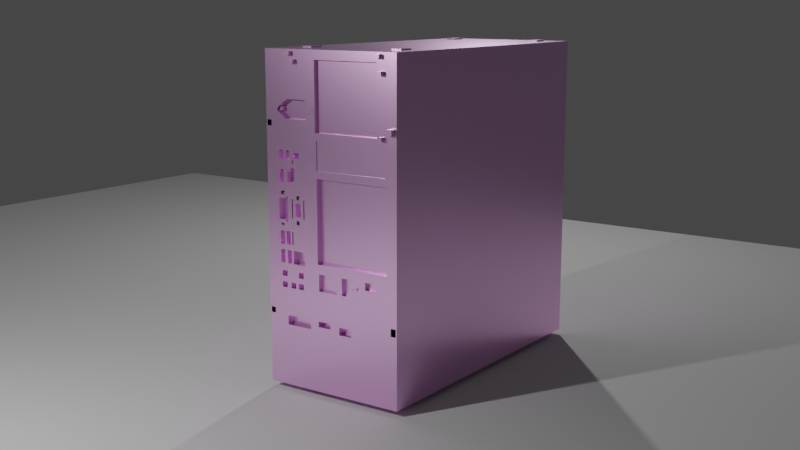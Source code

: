 # Source: PC.blend  (saved by Blender 2.93.21; exported with 4.5.12 LTS)
import bpy
from mathutils import Matrix  # noqa: F401  (used for matrix-valued properties, if any)

bpy.ops.wm.read_factory_settings(use_empty=True)
scene = bpy.context.scene
scene.name = 'Scene'

# ---- collections
col_collection = bpy.data.collections.new('Collection'); scene.collection.children.link(col_collection)

# ---- images (referenced by path relative to the original .blend; pixels are not part of the script)
import os
ASSET_DIR = os.environ.get("B2B_ASSET_DIR", "")  # directory of the original .blend (textures are referenced by path, not embedded)
HERE = os.path.dirname(os.path.abspath(__file__))  # packed textures are extracted next to this script under _unpacked/

def load_image(name, relpath, width, height, colorspace="sRGB"):
    """Load a texture the original file referenced (path relative to the .blend, or extracted next to this script)."""
    p = next((c for c in (os.path.join(HERE, relpath), os.path.join(ASSET_DIR, relpath)) if relpath and os.path.exists(c)), "")
    if p:
        img = bpy.data.images.load(p, check_existing=True)
        img.name = name
    else:  # same state as the original file: an image datablock whose file is absent (Cycles renders it pink)
        img = bpy.data.images.new(name, width, height)
        img.source = "FILE"
        img.filepath = "//" + (relpath or name)
    img.colorspace_settings.name = colorspace
    return img
img_png = load_image('Системник_.png', 'Системник_.png', 1024, 1024, 'sRGB')

# ---- materials (node trees are filled in below, after node groups)
mat_material_001 = bpy.data.materials.new('Material.001')
mat_material_001.use_transparent_shadow = False

# ---- material node trees
mat_material_001.use_nodes = True; mat_material_001.node_tree.nodes.clear()
_N = mat_material_001.node_tree.nodes; _L = mat_material_001.node_tree.links
n0 = _N.new('ShaderNodeBsdfPrincipled'); n0.name = 'Principled BSDF'; n0.location = (10, 300)
n0.distribution = 'GGX'
n0.subsurface_method = 'BURLEY'
n0.inputs[1].default_value = 0.4109
n0.inputs[2].default_value = 0.2927
n0.inputs[3].default_value = 0.0
n0.inputs[13].default_value = 0.52
n0.inputs[18].default_value = 0.001
n0.inputs[19].default_value = 0.02364
n0.inputs[20].default_value = 0.0
n0.inputs[27].default_value = (0.0, 0.0, 0.0, 1.0)
n0.inputs[28].default_value = 1.0
n1 = _N.new('ShaderNodeOutputMaterial'); n1.name = 'Material Output'; n1.location = (300, 300)
n2 = _N.new('ShaderNodeTexImage'); n2.name = 'Image Texture'; n2.location = (-311, 248)
n2.image = img_png
_L.new(n0.outputs[0], n1.inputs[0])
_L.new(n2.outputs[0], n0.inputs[0])
n1.is_active_output = True

# ---- world
world_world = bpy.data.worlds.new('World'); scene.world = world_world
world_world.use_nodes = True; world_world.node_tree.nodes.clear()
_N = world_world.node_tree.nodes; _L = world_world.node_tree.links
n0 = _N.new('ShaderNodeOutputWorld'); n0.name = 'World Output'; n0.location = (300, 300)
n1 = _N.new('ShaderNodeBackground'); n1.name = 'Background'; n1.location = (10, 300)
n1.inputs[0].default_value = (0.05088, 0.05088, 0.05088, 1.0)
_L.new(n1.outputs[0], n0.inputs[0])
n0.is_active_output = True
world_world.color = (0.05088, 0.05088, 0.05088)
world_world.use_sun_shadow = False
world_world.sun_shadow_jitter_overblur = 0.0

# ---- cameras
cam_camera = bpy.data.cameras.new('Camera')
cam_camera.clip_end = 100.0
cam_camera.ortho_scale = 7.314

# ---- lights
light_light = bpy.data.lights.new('Light', 'POINT')
light_light.transmission_factor = 0.0
light_light.energy = 1000.0
light_light.shadow_soft_size = 0.1
light_light.shadow_maximum_resolution = 0.006
light_light.use_absolute_resolution = True
light_light_001 = bpy.data.lights.new('Light.001', 'POINT')
light_light_001.transmission_factor = 0.0
light_light_001.energy = 1000.0
light_light_001.shadow_soft_size = 0.1
light_light_001.shadow_maximum_resolution = 0.006
light_light_001.use_absolute_resolution = True

# ---- meshes
me_cube = bpy.data.meshes.new('Cube')
me_cube.from_pydata([(-1.0, -1.0, -1.0), (-1.0, -1.0, 1.0), (-1.0, 1.0, -1.0), (-1.0, 1.0, 1.0), (1.0, -1.0, -1.0), (1.0, -1.0, 1.0), (1.0, 1.0, -1.0), (1.0, 1.0, 1.0), (1.0, -1.0, -0.09091), (1.0, -0.7357, 1.0), (-1.0, -0.1107, -1.0), (1.0, -0.4857, 0.3636), (1.0, -0.7357, 0.3636), (1.0, -0.7357, -0.3636), (1.0, -0.6107, -0.3636), (1.0, -0.4857, 0.1364), (1.0, 1.0, 0.5909), (1.0, -0.8018, 0.6364), (1.0, 0.7018, 1.0), (1.0, -0.2982, 0.6364), (1.0, -0.4857, 0.4091), (1.0, -0.7357, 0.2273), (1.0, -0.7357, -0.1364), (1.0, -0.6107, -0.1364), (1.0, -0.6732, -2.235e-08), (1.0, -0.6107, 0.1364), (1.0, 0.8232, 0.5455), (-1.0, -0.6107, 0.6818), (1.0, -0.8018, 0.3636), (1.0, -0.8018, -0.1364), (-1.0, -0.5482, 0.6818), (1.0, -0.2982, 0.6818), (1.0, -0.4232, 0.1364), (1.0, -1.0, 0.6591), (1.0, -0.2045, 0.2727), (1.0, -0.7357, -0.25), (1.0, 1.0, -0.5227), (1.0, -0.9009, -1.0), (1.0, -0.5795, 1.0), (1.0, -0.7357, 0.3864), (1.0, -0.7045, -0.3636), (1.0, -0.4545, -0.3636), (1.0, -0.7045, -2.235e-08), (1.0, -0.6107, 0.02273), (1.0, -0.5795, 0.3636), (-1.0, -0.6107, 0.6591), (-1.0, 1.0, -0.9318), (1.0, 0.8527, 0.2727), (-1.0, -0.7357, 0.7045), (1.0, -0.4857, 0.1591), (1.0, -0.7357, 0.1591), (1.0, -0.7357, -0.02273), (1.0, -0.7687, 0.6364), (1.0, -0.267, 0.6364), (-1.0, -0.7357, 0.7955), (1.0, -0.7357, 0.6136), (1.0, -0.642, -0.3636), (1.0, -0.517, -0.3636), (1.0, -0.642, 0.3636), (1.0, -0.3607, 0.6136), (1.0, -0.3607, 0.7045), (1.0, -0.8018, -0.25), (1.0, -0.8018, 0.25), (1.0, -0.8018, 0.6591), (-1.0, -0.5482, 0.6591), (-1.0, -0.392, 0.6818), (1.0, -0.6732, 0.7045), (1.0, 0.9705, 0.5909), (1.0, 0.8232, 0.5227), (1.0, -0.2045, 0.3182), (1.0, -0.6732, 0.2955), (1.0, -0.4545, 0.1364), (1.0, -0.517, 0.1364), (1.0, -0.5482, 0.1136), (1.0, -0.7045, 0.1364), (1.0, -0.6732, 0.1591), (1.0, 0.8527, -0.2273), (1.0, -0.2045, -0.2273), (1.0, 0.9411, -0.5682), (1.0, -0.01696, -0.5909), (1.0, 0.8232, 0.8864), (1.0, -0.7045, -0.1364), (1.0, -0.642, -0.1364), (1.0, -0.6732, 0.06818), (1.0, -0.4232, 0.02273), (1.0, -0.6732, 0.25), (1.0, -0.01696, -0.5682), (1.0, 0.9116, -0.5227), (1.0, -0.517, -0.2955), (1.0, 0.4205, -0.3409), (-1.0, 0.6705, 0.7045), (-1.0, -0.392, 0.6591), (1.0, -0.7687, 0.1591), (1.0, -0.7687, -0.02273), (1.0, -0.967, -0.5682), (1.0, -0.5795, 0.3409), (1.0, -0.7045, 0.1591), (1.0, 0.1705, -0.3864), (1.0, 0.9116, -0.5682), (1.0, -0.2045, -0.5682), (1.0, -0.3295, -0.5682), (1.0, -0.7045, -0.5682), (1.0, -0.7045, -0.2955), (1.0, -0.7045, 0.6136), (1.0, 0.779, 1.0), (1.0, -0.2201, 0.8182), (1.0, 0.2643, -0.625), (1.0, -1.0, -0.1705), (1.0, -0.4857, 0.375), (1.0, -0.4857, 0.01136), (1.0, -0.7357, -0.1705), (1.0, 0.2799, -0.3636), (1.0, -0.7201, 0.1818), (1.0, -0.5951, 0.3636), (1.0, 0.779, 0.5455), (-1.0, -1.0, 0.5795), (1.0, 0.8379, 1.0), (-1.0, -0.7357, 0.6932), (1.0, -0.4857, 0.1477), (1.0, 0.7643, 0.875), (1.0, -0.7357, 0.4205), (1.0, -0.6107, 0.05682), (1.0, -0.3607, 0.6023), (1.0, -0.3607, 0.6932), (1.0, -0.8679, 0.5114), (1.0, -0.7853, 0.1818), (1.0, -0.7853, -0.3636), (1.0, -0.7853, -0.4091), (1.0, -0.8018, -0.1705), (1.0, -0.8018, -0.2159), (1.0, -0.7853, 0.2273), (1.0, -0.8018, 0.375), (1.0, -0.8018, 0.4205), (1.0, -0.8018, 0.2841), (1.0, -0.7853, 0.6818), (1.0, -0.8018, 0.6477), (-1.0, -0.5638, 0.6818), (0.972, -0.2201, 0.5341), (0.9939, -0.2045, 0.3182), (1.0, 0.8969, 0.5909), (1.0, 0.8379, 0.3182), (1.0, -0.4076, 0.1364), (1.0, -0.5951, 0.1364), (1.0, -0.5326, 0.1364), (1.0, -0.5482, 0.1023), (1.0, -0.6732, 0.1477), (1.0, -0.5951, -0.1364), (1.0, 0.7018, -0.3068), (1.0, 0.8232, 0.875), (1.0, 0.8232, 0.9205), (1.0, -0.6732, 0.01136), (1.0, -0.6732, 0.05682), (1.0, -0.6732, 0.2386), (1.0, 0.8232, 0.5568), (1.0, -0.9835, 0.5909), (1.0, -0.9174, 0.5909), (1.0, -0.9339, 0.5568), (-1.0, 1.0, 0.6705), (1.0, 0.7643, 0.4886), (1.0, -0.7357, 0.3068), (1.0, -0.7357, -0.05682), (1.0, -1.0, -0.1477), (1.0, -0.5638, -0.3636), (1.0, -0.4388, -0.3636), (1.0, -0.3607, -0.3295), (1.0, -0.6107, -0.05682), (1.0, -0.6888, 0.3636), (0.9683, -0.2045, 0.2727), (-1.0, -0.6107, 0.6705), (1.0, -0.4857, -0.01136), (1.0, -0.7357, -0.01136), (1.0, 0.7643, 0.8977), (1.0, -0.7357, 0.625), (1.0, -0.7357, 0.2614), (1.0, 0.2487, -0.3636), (1.0, -0.6107, 0.07955), (1.0, -0.8018, -0.1477), (1.0, -0.8018, -0.05682), (1.0, -0.8183, 0.1364), (1.0, -0.7522, 0.6818), (1.0, -0.8018, 0.6705), (-1.0, -0.4701, 0.6818), (0.9683, -0.2045, -0.2273), (1.0, -0.3138, 0.6818), (1.0, -0.2982, 0.6705), (1.0, -0.6732, 0.7159), (1.0, 0.5768, 0.5341), (1.0, -0.2982, 0.625), (1.0, -0.5638, 0.4091), (1.0, -0.5638, 0.3182), (1.0, -0.6263, 0.3182), (1.0, -0.5482, 0.03409), (1.0, 0.1237, -0.2273), (1.0, 0.7018, -0.3295), (1.0, 0.7018, -0.2841), (1.0, 0.4362, -0.3182), (1.0, -0.5482, -0.3295), (1.0, 0.8232, 0.8977), (1.0, 0.7018, 0.9886), (1.0, -0.642, 0.4205), (1.0, -0.642, 0.375), (1.0, -0.6888, 0.3864), (0.9583, -0.3451, 0.625), (0.9583, -0.7853, -0.3295), (0.9583, -0.7853, -0.01136), (0.9583, -0.7853, 0.3068), (0.9583, -0.7853, 0.6705), (0.9583, -0.2826, 0.6705), (0.9583, -0.5951, -0.05682), (1.0, -0.4076, 0.02273), (1.0, -0.7045, 0.01136), (0.9583, -0.4701, 0.03409), (0.9583, -0.4076, -0.1705), (0.9583, -0.6263, -0.1705), (0.9583, -0.6888, -0.1705), (0.9583, -0.4388, -0.3295), (1.0, -0.392, -0.1705), (1.0, 0.3737, -0.3409), (1.0, 0.3112, -0.3409), (1.0, 0.108, -0.2841), (1.0, -0.4545, -0.3295), (1.0, -0.7045, -0.3295), (1.0, -0.642, 0.9659), (1.0, -0.642, 0.9886), (1.0, -0.5795, 0.9205), (1.0, -0.5795, 0.9432), (1.0, 0.7174, 0.9318), (1.0, -0.7045, -0.625), (1.0, -0.7045, -0.6023), (1.0, -0.3295, -0.625), (1.0, -0.3295, -0.5341), (1.0, -0.2045, -0.6023), (1.0, -0.01696, -0.6023), (1.0, 0.9853, -0.5682), (1.0, 0.9853, -0.5227), (1.0, -0.642, -0.3977), (1.0, -0.642, -0.375), (1.0, -0.517, -0.3977), (1.0, -0.517, -0.3295), (1.0, 0.09241, -0.3864), (1.0, 0.2487, -0.3864), (1.0, 0.1705, -0.3295), (1.0, 0.4049, -0.3409), (1.0, 0.4205, -0.3295), (1.0, -0.6263, -0.2045), (1.0, -0.6263, -0.25), (1.0, -0.6888, -0.25), (1.0, -0.5951, -0.25), (1.0, -0.4076, -0.25), (0.9583, 0.1237, -0.5795), (0.9583, 0.1237, -0.625), (0.9583, 0.3112, -0.625), (0.9583, -0.5951, -0.1705), (0.9583, -0.5326, 0.1477), (1.0, -0.642, -0.05682), (1.0, -0.7045, -0.05682), (1.0, -0.5951, -0.06818), (1.0, -0.5951, 0.02273), (1.0, -0.5795, 0.01136), (1.0, -0.5795, 0.03409), (0.9583, -0.5638, 0.375), (0.9583, -0.3763, 0.7159), (0.9583, -0.2826, 0.6477), (0.9583, -0.2513, 0.6477), (0.9583, -0.2513, 0.6705), (0.9583, -0.7522, 0.6932), (0.9583, -0.7522, 0.6477), (0.9583, -0.7522, 0.6705), (0.9583, -0.8183, 0.6477), (0.9583, -0.7853, 0.2841), (0.9583, -0.8183, 0.01136), (0.9583, -0.7853, -0.3977), (0.9583, -0.3138, 0.6932), (0.9583, -0.7201, 0.6932), (0.9583, -0.5638, 0.2386), (0.9583, -0.4388, -0.3977), (0.9583, -0.5638, -0.3977), (0.9583, 0.3112, -0.5795), (1.0, -0.5326, 0.1591), (1.0, -0.5326, 0.1136), (1.0, -0.4076, 0.1136), (1.0, -0.4701, 0.1136), (0.9583, -0.6888, 0.4205), (1.0, -0.2045, 0.1023), (0.9583, -0.7045, 0.6023), (0.9583, -0.4388, -0.2955), (0.9583, -0.7045, -0.3977), (0.9583, -0.7045, 0.1477), (0.9583, -0.7201, 0.1591), (0.9583, -0.5951, 0.3409), (0.9583, -0.3451, 0.6136), (0.9583, -0.7201, 0.7045), (0.9583, -0.7853, -0.2955), (0.9583, -0.7687, -0.01136), (0.9583, -0.7853, -0.02273), (0.9583, -0.7853, 0.25), (0.9583, -0.7687, 0.1705), (1.0, -0.6263, 0.2955), (1.0, -0.5795, 0.375), (1.0, -0.2045, 0.4886), (1.0, 0.9705, 0.5568), (1.0, -0.3763, 0.7045), (1.0, -0.267, 0.6477), (0.9939, 0.8379, 0.4886), (0.9939, 0.8379, 0.3182), (0.9683, 0.8527, 0.2727), (0.9683, 0.8527, -0.2273), (0.972, 0.7174, 0.5341), (-1.0, 0.1549, 0.7045), (-1.0, -0.4388, 0.6591), (-1.0, -0.4701, 0.6591), (-1.0, -0.392, 0.6477), (-1.0, -0.5638, 0.7045), (1.0, -0.7522, 0.7045), (1.0, -0.8183, 0.6591), (1.0, -0.8348, 0.6477), (1.0, -0.8844, 0.5227), (1.0, -0.7687, 0.625), (1.0, -0.7853, 0.1591), (1.0, -0.7853, 0.25), (1.0, -0.7853, -0.02273), (1.0, -0.7687, -0.01136), (1.0, -0.8183, -0.25), (1.0, -0.7853, -0.2955), (1.0, -0.7687, -0.3295), (1.0, -0.9174, -0.5682), (1.0, -0.9835, -0.5682), (1.0, -0.8348, 0.3523), (-1.0, 0.7487, 0.7045), (0.9939, -0.2045, 0.4886), (1.0, -0.7201, 0.7045), (1.0, 0.779, 0.5227), (1.0, -0.3451, 0.6136), (1.0, -0.5951, 0.3409), (0.9583, -0.7853, 0.1591), (0.9583, -0.7687, 0.625), (0.9583, -0.8183, 0.6591), (0.9583, -0.3295, 0.6705), (0.9583, -0.3295, 0.6477), (0.9583, -0.267, 0.6477), (0.9583, -0.3763, 0.7045), (1.0, -0.5638, 0.1591), (1.0, -0.7201, 0.1591), (1.0, -0.7045, 0.1477), (0.9583, -0.6263, 0.2955), (0.9583, -0.4701, 0.1136), (0.9583, -0.5326, 0.1591), (0.9583, -0.5951, 0.02273), (0.9583, -0.7045, -0.05682), (0.9583, -0.642, -0.05682), (0.9583, -0.4076, -0.25), (0.9583, -0.5951, -0.25), (0.9583, -0.6888, -0.25), (0.9583, -0.6263, -0.25), (0.9583, -0.517, -0.3295), (0.9583, -0.517, -0.3977), (0.9583, -0.642, -0.3977), (1.0, -0.5951, -0.2045), (1.0, 0.1705, -0.2841), (1.0, -0.1888, -0.3864), (1.0, -0.7045, -0.3977), (1.0, 0.2955, -0.5795), (1.0, -0.2045, -0.5568), (1.0, -0.5795, 0.9659), (1.0, -0.5795, 0.9886), (1.0, 0.7938, 0.9659), (1.0, 0.7938, 0.9886), (1.0, -0.4388, -0.2955), (0.9583, -0.01696, -0.6023), (0.9583, -0.2045, -0.6023), (0.9583, -0.3295, -0.625), (0.9583, -0.7045, -0.625), (0.9583, -0.7045, -0.3295), (1.0, -0.7045, 0.6023), (-1.0, 0.7487, 0.7955), (1.0, -0.9835, -0.2955), (1.0, -0.6888, 0.4205), (0.9583, -0.7045, 0.01136), (0.9583, -0.4076, 0.02273), (0.9583, -0.642, 0.4205), (1.0, 0.5299, -0.3068), (1.0, -0.1888, -0.2841), (1.0, -0.5638, 0.9886), (1.0, -0.5638, 0.9659), (1.0, 0.3112, -0.5795), (1.0, -0.5638, -0.3977), (1.0, -0.4388, -0.3977), (1.0, 0.4362, -0.2841), (0.9583, -0.5482, 0.03409), (0.9583, -0.6263, 0.3182), (0.9583, -0.5638, 0.3182), (0.9583, -0.5638, 0.4091), (0.9583, -0.2982, 0.625), (0.9583, -0.6732, 0.7159), (0.9583, -0.2982, 0.6705), (0.9583, -0.3138, 0.6818), (0.9583, -0.7522, 0.6818), (0.9583, -0.8183, 0.1364), (0.9583, -0.8018, -0.05682), (1.0, -0.6888, 0.1477), (1.0, -0.5638, 0.2386), (0.9583, -0.7357, 0.625), (1.0, -0.7201, 0.6932), (1.0, -0.3138, 0.6932), (1.0, -0.9835, -0.5795), (1.0, -0.8513, -0.5795), (1.0, -0.7853, -0.3977), (1.0, -0.8183, 0.01136), (1.0, -0.7522, 0.01136), (1.0, -0.7522, -0.01136), (1.0, -0.7853, -0.03409), (1.0, -0.7853, 0.2841), (1.0, -0.8183, 0.6477), (1.0, -0.7522, 0.6932), (1.0, -0.8844, 0.6477), (0.972, -0.2201, 0.9432), (1.0, -0.2513, 0.6705), (1.0, -0.2513, 0.6477), (1.0, -0.3763, 0.7159), (1.0, 0.8969, 0.5568), (1.0, -0.5638, 0.375), (0.9583, -0.7357, 0.1705), (0.9583, -0.6888, 0.3636), (0.9583, -0.6107, -0.05682), (0.9583, -0.4388, -0.3636), (0.9583, -0.5638, -0.3636), (0.9583, -0.7357, -0.05682), (0.9583, -0.7357, 0.3068), (0.9583, -0.6732, 0.2386), (0.9583, -0.5951, -0.1364), (0.9583, -0.6732, 0.1477), (0.9583, -0.5951, 0.1364), (0.9583, -0.4076, 0.1364), (1.0, -0.5326, 0.1477), (0.9583, -0.8018, 0.6477), (0.9583, -0.7853, 0.6818), (0.9583, -0.8018, 0.2841), (0.9583, -0.8018, 0.4205), (0.9583, -0.7853, 0.2273), (0.9583, -0.8018, -0.1705), (0.9583, -0.7853, -0.3636), (0.9583, -0.7853, 0.1818), (0.9583, -0.3607, 0.6932), (0.9583, -0.3607, 0.6023), (0.9583, -0.7357, 0.4205), (0.9583, -0.4857, 0.1477), (0.9583, -0.5951, 0.3636), (0.9583, -0.7201, 0.1818), (0.9583, -0.7357, -0.1705), (0.9583, -0.4857, 0.375), (1.0, -0.5326, 0.01136), (1.0, -0.5326, -0.03409), (0.9583, -0.7045, 0.6136), (0.9583, -0.7045, -0.2955), (0.9583, -0.7045, -0.5682), (0.9583, -0.3295, -0.5682), (0.9583, -0.2045, -0.5682), (0.9583, -0.5795, 0.3409), (0.9583, -0.7687, -0.02273), (0.9583, -0.7687, 0.1591), (1.0, -0.5951, -0.1705), (1.0, 0.4362, -0.3295), (1.0, -0.001339, -0.4205), (1.0, 0.8674, -0.5795), (1.0, 0.3112, -0.625), (1.0, 0.1237, -0.625), (1.0, 0.1237, -0.5795), (1.0, 0.7174, 0.9659), (1.0, -0.5638, 0.9205), (1.0, -0.5013, 0.9432), (1.0, -0.5013, 0.9205), (1.0, -0.4388, -0.3295), (1.0, -0.4388, -0.3523), (1.0, 0.3112, -0.3523), (1.0, 0.2799, -0.3523), (1.0, 0.3737, -0.3295), (1.0, -0.6888, -0.1705), (1.0, -0.6263, -0.1705), (1.0, -0.4388, -0.1705), (1.0, -0.4076, -0.1705), (0.9583, -0.517, -0.2955), (0.9583, -0.01696, -0.5682), (0.9583, -0.4232, 0.02273), (0.9583, -0.642, -0.1364), (0.9583, -0.7045, -0.1364), (1.0, -0.7201, 0.1932), (1.0, -0.6576, 0.2386), (0.9583, -0.7045, 0.1364), (0.9583, -0.5482, 0.1136), (0.9583, -0.6732, 0.2955), (0.9583, -0.6732, 0.7045), (0.9583, -0.8018, 0.6591), (0.9583, -0.8018, 0.25), (1.0, -0.9504, 0.5568), (1.0, -0.9835, 0.5568), (1.0, -0.9174, 0.5568), (1.0, -0.9835, -0.5341), (1.0, -0.9174, -0.5341), (0.9583, -0.8018, -0.25), (0.9583, -0.3607, 0.7045), (0.9583, -0.3607, 0.6136), (0.9583, -0.642, 0.3636), (0.9583, -0.517, -0.3636), (1.0, -0.4701, 0.03409), (0.9583, -0.642, -0.3636), (0.9583, -0.7357, 0.6136), (0.9583, -0.267, 0.6364), (1.0, 0.5299, -0.3295), (1.0, 0.09241, -0.2841), (1.0, -0.7201, -0.3295), (1.0, -0.2201, 0.9432), (1.0, 0.7174, 0.9886), (1.0, 0.7174, 0.9432), (1.0, 0.09241, -0.375), (1.0, 0.4049, -0.3295), (0.9583, -0.7687, 0.6364), (0.9583, -0.7357, 0.1591), (0.9583, -0.4857, 0.1591), (1.0, -0.5326, -0.01136), (1.0, -0.5951, -0.05682), (1.0, -0.5326, 0.03409), (0.9583, -0.5795, 0.3636), (0.9583, -0.6107, 0.02273), (0.9583, -0.7045, -2.235e-08), (0.9583, -0.7045, -0.3636), (0.9583, -0.7357, -0.25), (0.9583, -0.4232, 0.1364), (0.9583, -0.2982, 0.6818), (0.9583, -0.8018, -0.1364), (0.9583, -0.8018, 0.3636), (0.9583, -0.6107, 0.1364), (0.9583, -0.6732, -2.235e-08), (0.9583, -0.6107, -0.1364), (1.0, -0.7201, 0.3068), (1.0, 0.5924, 0.4886), (1.0, 0.7174, 0.5341), (1.0, 0.8379, 0.4886), (1.0, 0.8969, 0.5795), (1.0, -0.2826, 0.6705), (0.972, 0.7174, 0.9432), (1.0, -0.7853, 0.6705), (1.0, -0.7853, 0.3068), (1.0, -0.7853, -0.01136), (1.0, -0.7853, -0.3295), (1.0, 0.779, 0.5341), (1.0, -0.2201, 0.5341), (1.0, -0.3451, 0.625), (1.0, -0.5951, 0.3523), (0.9583, -0.7357, -0.1364), (0.9583, -0.7357, 0.2273), (0.9583, -0.4857, 0.4091), (0.9583, -0.2982, 0.6364), (0.9583, -0.8018, 0.6364), (1.0, -0.5951, -0.1023), (1.0, 0.779, 0.9886), (1.0, 0.5299, -0.2841), (0.9583, -0.7357, 0.3636), (0.9403, -0.2201, 0.9432), (0.9403, 0.7174, 0.9432), (0.9403, 0.7174, 0.5341), (0.9403, -0.2201, 0.5341), (0.9353, -0.2045, 0.2727), (0.9353, 0.8527, 0.2727), (0.9353, 0.8527, -0.2273), (0.9353, -0.2045, -0.2273), (0.9735, 0.4205, -0.3409), (0.9735, 0.1705, -0.3864), (0.9735, 0.2799, -0.3636), (0.9735, 0.2487, -0.3636), (0.9735, 0.7018, -0.3295), (0.9735, 0.7018, -0.2841), (0.9735, 0.3737, -0.3409), (0.9735, 0.3112, -0.3409), (0.9735, 0.09241, -0.3864), (0.9735, 0.2487, -0.3864), (0.9735, 0.4049, -0.3409), (0.9735, 0.4205, -0.3295), (0.9735, 0.1705, -0.2841), (0.9735, -0.1888, -0.3864), (0.9735, -0.1888, -0.2841), (0.9735, 0.4362, -0.2841), (0.9735, 0.4362, -0.3295), (0.9735, 0.3112, -0.3523), (0.9735, 0.2799, -0.3523), (0.9735, 0.3737, -0.3295), (0.9735, 0.5299, -0.3295), (0.9735, 0.09241, -0.2841), (0.9735, 0.4049, -0.3295), (0.9735, 0.5299, -0.2841), (1.03, 0.8232, 0.5456), (1.03, 0.9705, 0.591), (1.03, 0.8232, 0.5229), (1.03, 0.779, 0.5456), (1.03, 0.7643, 0.8751), (1.03, 0.8969, 0.591), (1.03, 0.8232, 0.8751), (1.03, 0.7643, 0.8979), (1.03, 0.8232, 0.8979), (0.9882, -0.7853, 0.6706), (0.9882, -0.2826, 0.6706), (0.9882, -0.5326, -0.01123), (1.03, -0.642, 0.966), (1.03, -0.642, 0.9888), (1.03, -0.5795, 0.9206), (1.03, -0.5795, 0.9433), (0.9882, -0.5326, 0.0115), (0.9882, -0.5326, 0.1479), (0.9882, -0.2826, 0.6479), (0.9882, -0.7522, 0.6479), (0.9882, -0.7522, 0.6706), (0.9882, -0.7687, -0.01123), (0.9882, -0.7687, 0.1706), (1.03, 0.9705, 0.557), (1.03, 0.779, 0.5229), (0.9882, -0.3295, 0.6706), (0.9882, -0.3295, 0.6479), (1.03, 0.7938, 0.966), (1.03, 0.7938, 0.9888), (1.03, -0.5638, 0.9888), (1.03, -0.5638, 0.966), (0.9882, -0.2982, 0.6706), (0.9882, -0.8018, 0.6706), (0.9882, -0.7357, -0.01123), (0.9882, -0.4857, -0.01123), (1.03, 0.8969, 0.557), (0.9882, -0.7357, 0.1706), (0.9882, -0.5326, 0.1365), (0.9882, -0.8018, 0.6479), (0.9882, -0.4857, 0.1479), (0.9882, -0.4857, 0.0115), (0.9882, -0.7687, -0.02259), (0.9882, -0.7687, 0.1592), (1.03, 0.7174, 0.966), (1.03, -0.5013, 0.9433), (1.03, -0.5013, 0.9206), (0.9882, -0.8018, 0.6592), (1.03, 0.7174, 0.9888), (0.9882, -0.7357, -0.02259), (0.9882, -0.7357, 0.1592), (0.9882, -0.4857, 0.1365), (0.9808, -0.2045, 0.3182), (0.9808, 0.8379, 0.3182), (0.9808, -0.2045, 0.4886), (0.9808, 0.8379, 0.4886), (-0.9822, 0.4518, 0.7273), (-0.9822, 0.4518, 0.7727), (-0.9822, 0.358, 0.7273), (-0.9822, -0.7357, 0.7045), (-0.9822, -0.7357, 0.7955), (-0.9822, 0.358, 0.7727), (-0.9822, 0.6237, 0.7273), (-0.9822, 0.3112, 0.7727), (-0.9822, 0.6237, 0.7727), (-0.9822, 0.6862, 0.7727), (-0.9822, 0.6549, 0.7273), (-0.9822, -0.6576, 0.7727), (-0.9822, 0.4518, 0.7159), (-0.9822, 0.5924, 0.7727), (-0.9822, 0.6549, 0.7727), (-0.9822, 0.4049, 0.7727), (-0.9822, 0.4518, 0.7614), (-0.9822, 0.6549, 0.7955), (-0.9822, 0.5612, 0.7045), (-0.9822, 0.5612, 0.7955), (-0.9822, 0.5299, 0.7955), (-0.9822, 0.5455, 0.7386), (-0.9822, 0.5455, 0.7614), (-0.9822, 0.4362, 0.7045), (-0.9822, 0.358, 0.7614), (-0.9822, 0.1549, 0.7045), (-0.9822, 0.3737, 0.7045), (-0.9822, 0.358, 0.7159), (-0.9822, 0.6237, 0.7045), (-0.9822, 0.7487, 0.7045), (-0.9822, 0.7487, 0.7955), (-0.9822, 0.6237, 0.7841), (-0.9822, -0.6576, 0.7386), (-0.9822, 0.3424, 0.7614), (-0.9822, 0.3424, 0.7386), (-0.9822, 0.3112, 0.7386), (-0.9822, 0.5924, 0.7386), (-0.9822, 0.6237, 0.7386), (-0.9822, 0.5612, 0.7386), (-0.9822, 0.6549, 0.7386), (-0.9822, 0.6862, 0.7386), (-0.9822, 0.6549, 0.7841), (-0.9822, 0.4987, 0.7386), (-0.9822, 0.1549, 0.7386), (-0.9822, 0.4987, 0.7614), (-0.9822, 0.5612, 0.7614), (-0.9822, 0.4362, 0.7159), (-0.9822, 0.3737, 0.7159), (-1.002, 0.6237, 0.7273), (-1.002, 0.3112, 0.7727), (-1.002, 0.6237, 0.7727), (-1.002, 0.6862, 0.7727), (-1.002, 0.6549, 0.7273), (-1.002, -0.6576, 0.7727), (-1.002, 0.5924, 0.7727), (-1.002, 0.6549, 0.7727), (-1.002, 0.5455, 0.7386), (-1.002, 0.5455, 0.7614), (-1.002, 0.6237, 0.7841), (-1.002, -0.6576, 0.7386), (-1.002, 0.3112, 0.7386), (-1.002, 0.5924, 0.7386), (-1.002, 0.6237, 0.7386), (-1.002, 0.6549, 0.7386), (-1.002, 0.6862, 0.7386), (-1.002, 0.6549, 0.7841), (-1.002, 0.4987, 0.7386), (-1.002, 0.4987, 0.7614), (-0.9706, 0.4518, 0.7273), (-0.9706, 0.4518, 0.7727), (-0.9706, 0.358, 0.7273), (-0.9706, 0.358, 0.7727), (-0.9706, 0.4518, 0.7159), (-0.9706, 0.4518, 0.7614), (-0.9706, 0.358, 0.7614), (-0.9706, 0.358, 0.7159), (-0.9911, -0.6107, 0.6818), (-0.9911, -0.5482, 0.6818), (-0.9911, -0.6107, 0.6591), (-0.9911, -0.5482, 0.6591), (-0.9911, -0.392, 0.6818), (-0.9911, -0.392, 0.6591), (-0.9911, -0.4701, 0.6818), (-0.9911, -0.4701, 0.6591), (-0.8506, 0.6412, 1.0), (-0.8506, 0.6412, 1.01), (-0.8506, 0.7799, 1.0), (-0.8506, 0.7799, 1.01), (-0.7517, 0.6412, 1.0), (-0.7517, 0.6412, 1.01), (-0.7517, 0.7799, 1.0), (-0.7517, 0.7799, 1.01), (-0.8506, -0.7256, 1.0), (-0.8506, -0.7256, 1.01), (-0.8506, -0.5869, 1.0), (-0.8506, -0.5869, 1.01), (-0.7517, -0.7256, 1.0), (-0.7517, -0.7256, 1.01), (-0.7517, -0.5869, 1.0), (-0.7517, -0.5869, 1.01), (0.7237, 0.6567, 1.0), (0.7237, 0.6567, 1.01), (0.7237, 0.7954, 1.0), (0.7237, 0.7954, 1.01), (0.8226, 0.6567, 1.0), (0.8226, 0.6567, 1.01), (0.8226, 0.7954, 1.0), (0.8226, 0.7954, 1.01), (0.7237, -0.7101, 1.0), (0.7237, -0.7101, 1.01), (0.7237, -0.5714, 1.0), (0.7237, -0.5714, 1.01), (0.8226, -0.7101, 1.0), (0.8226, -0.7101, 1.01), (0.8226, -0.5714, 1.0), (0.8226, -0.5714, 1.01), (0.8, -1.0, 1.0), (0.6, -1.0, 1.0), (0.4, -1.0, 1.0), (0.2, -1.0, 1.0), (0.0, -1.0, 1.0), (-0.2, -1.0, 1.0), (-0.4, -1.0, 1.0), (-0.6, -1.0, 1.0), (-0.8, -1.0, 1.0)], [(293, 610)], [(46, 308, 90, 157), (485, 112, 342, 96, 343, 399), (655, 651, 693, 697), (58, 501, 422, 166), (197, 171, 596, 597), (386, 275, 355, 237), (342, 112, 447, 288), (225, 604, 633, 469), (354, 215, 285, 480), (123, 442, 272, 403), (457, 521, 446, 289), (26, 114, 592, 589), (229, 370, 371, 227), (426, 398, 528, 548), (160, 177, 398, 426), (168, 117, 48, 312, 136, 27), (645, 713, 715, 649, 659), (570, 588, 585, 569), (0, 115, 309, 91, 311, 10), (299, 642, 643, 536, 158, 534), (402, 413, 265, 273), (564, 563, 306, 182), (447, 441, 334, 459, 296, 421, 516, 288), (102, 453, 372, 221), (374, 674, 661, 663, 664, 648, 54), (449, 550, 391, 260), (394, 337, 614, 620), (546, 187, 392, 202), (41, 57, 502, 424, 163), (573, 586, 579, 578), (544, 331, 613, 592, 114), (37, 6, 36, 234, 233, 78, 463, 147, 193, 507, 380, 195, 461, 243, 89, 242, 514, 475, 217, 218, 473, 474, 111, 174, 240, 97, 241, 513, 239, 359, 381, 508, 219, 192, 77, 283, 280, 209, 84, 32, 71, 11, 108, 420, 298, 44, 95, 333, 547, 200, 58, 166, 201, 39, 12, 28, 131, 327, 533, 159, 173, 85, 70, 297, 190, 189, 400, 486, 75, 145, 83, 175, 25, 142, 257, 43, 121, 151, 150, 258, 259, 191, 144, 341, 278, 49, 118, 15, 72, 279, 281, 503, 520, 450, 109, 169, 518, 451, 256, 553, 478, 479, 216, 164, 472, 163, 386, 237, 57, 41, 220, 238, 196, 14, 162, 385, 235, 236, 509, 324, 13, 40, 360, 406, 127, 405, 94, 326, 404, 228, 101, 100, 230, 362, 99, 86, 79, 462, 361, 384, 464, 106), (266, 608, 627, 434), (245, 244, 477, 213, 353), (223, 222, 601, 602), (710, 711, 701, 700), (226, 535, 186, 534, 158, 544, 114, 26, 153, 537, 139, 67, 16, 7, 116, 80, 148, 119, 171, 197, 149), (147, 194, 570, 569, 193), (445, 253, 606, 628), (193, 569, 585, 507), (365, 366, 617, 616), (79, 86, 481, 368, 232), (168, 27, 720, 722, 45), (68, 591, 613, 331), (159, 541, 205, 427), (622, 610, 630, 637), (262, 207, 599, 607), (19, 53, 506, 551), (454, 371, 370, 455), (539, 415, 137, 307), (517, 346, 253, 445), (42, 24, 531, 523), (416, 264, 263, 417), (318, 334, 441, 125), (473, 582, 583, 474), (491, 434, 627, 635), (225, 224, 603, 604), (659, 664, 663, 689, 666, 688, 686, 665, 682, 662, 667, 690, 656, 644, 646, 671, 691, 670, 669, 687, 679, 678, 677, 668, 660, 645), (714, 712, 716, 719), (658, 653, 695, 699), (597, 596, 593, 595), (100, 455, 370, 229), (725, 727, 726, 724), (646, 644, 712, 714), (628, 606, 626, 639), (663, 661, 685, 675, 652, 657, 680, 681, 650, 672, 662, 682, 665, 666, 689), (665, 686, 710, 700), (128, 439, 448, 110), (537, 419, 624, 594, 139), (479, 212, 350, 248), (132, 437, 444, 120), (418, 185, 393, 261), (668, 718, 717, 660), (48, 647, 669, 670, 667, 662, 672, 673, 328, 90, 308, 312), (698, 694, 702, 709, 699, 695, 708, 707, 696, 692, 706, 705), (171, 119, 593, 596), (617, 636, 632, 616), (604, 603, 634, 633), (201, 166, 422, 282, 376), (666, 701, 711, 688), (715, 713, 717, 718), (475, 514, 587, 584), (385, 162, 425, 276), (135, 17, 552, 434), (52, 317, 335, 515), (257, 142, 431, 347), (311, 91, 65, 181, 310, 309, 115, 1, 3, 157, 90, 328, 374, 54, 48, 117, 168, 45, 64, 30, 136, 312, 308, 46, 2, 10), (46, 157, 3, 7, 16, 36, 6, 2), (690, 667, 670, 691), (179, 134, 435, 396), (297, 70, 489, 344), (278, 433, 253, 346), (466, 465, 250, 249), (123, 60, 499, 442), (301, 418, 261, 340), (49, 278, 346, 517), (210, 42, 523, 377), (255, 348, 349, 254), (44, 113, 446, 521), (188, 420, 260, 391), (102, 323, 292, 453), (122, 59, 500, 443), (66, 330, 291, 490), (184, 31, 527, 394), (40, 524, 286, 360), (31, 183, 395, 527), (84, 209, 378, 482), (9, 5, 33, 414, 316, 156, 493, 124, 315, 412, 314, 63, 180, 540, 134, 179, 413, 313), (281, 279, 73, 488, 345), (63, 314, 336, 491), (64, 45, 722, 723), (510, 557, 558, 512), (333, 95, 457, 289), (367, 88, 480, 285), (178, 407, 270, 397), (185, 66, 490, 393), (60, 301, 340, 499), (416, 538, 207, 264), (302, 417, 263, 339), (332, 546, 202, 290), (53, 302, 339, 506), (686, 688, 711, 710), (419, 300, 612, 624), (255, 81, 484, 348), (82, 254, 349, 483), (43, 257, 347, 522), (279, 72, 143, 433, 278, 341, 144, 73), (172, 55, 505, 401), (23, 532, 423, 165), (25, 175, 121, 43, 522, 530), (458, 293, 204, 294), (431, 530, 522, 347), (213, 214, 352, 353), (142, 25, 530, 431), (477, 476, 214, 213), (20, 188, 391, 550), (62, 319, 295, 492), (118, 49, 517, 445), (144, 191, 388, 488, 73), (424, 502, 355, 275), (141, 32, 526, 432), (380, 507, 585, 588, 555), (103, 373, 284, 452), (554, 511, 636, 617, 366), (280, 141, 432, 378, 209), (360, 286, 271, 406), (145, 430, 531, 24, 150, 151, 83), (177, 29, 528, 398), (406, 271, 440, 126), (320, 93, 458, 294), (460, 252, 212, 479, 478), (134, 540, 206, 435), (413, 179, 396, 265), (132, 131, 28, 529, 437), (59, 332, 290, 500), (428, 274, 390, 389, 344, 489), (33, 8, 410, 320, 542, 321, 409, 408, 407, 178, 74, 343, 96, 342, 50, 92, 318, 125, 112, 485, 399, 145, 75, 486, 152, 85, 173, 21, 130, 319, 62, 133, 411, 541, 159, 533, 327, 131, 132, 120, 39, 201, 376, 199, 200, 547, 113, 44, 298, 420, 188, 20, 108, 11, 71, 32, 141, 280, 283, 34, 47, 76, 192, 219, 508, 513, 241, 358, 387, 195, 380, 555, 194, 147, 463, 78, 98, 87, 234, 36, 16, 67, 300, 419, 537, 153, 26, 68, 331, 544, 158, 536, 140, 69, 299, 534, 186, 545, 105, 468, 224, 225, 363, 222, 223, 364, 38, 9, 313, 413, 402, 330, 66, 185, 418, 301, 60, 123, 403, 183, 31, 184, 538, 416, 417, 302, 53, 19, 187, 546, 332, 59, 122, 373, 103, 55, 172, 317, 52, 17, 135, 412, 315, 124, 493, 494, 154, 155, 495, 156, 316, 414), (28, 12, 556, 529), (122, 443, 284, 373), (557, 560, 137, 415), (421, 296, 611, 625), (2, 6, 37, 4, 0, 10), (81, 82, 483, 484), (39, 120, 444, 556, 12), (7, 3, 1, 768, 767, 766, 765, 764, 763, 762, 761, 760, 5, 9, 38, 18, 104, 116), (266, 267, 609, 608), (18, 38, 364, 382, 383, 363, 225, 469, 470, 468, 105, 510, 512, 226, 149, 197, 80, 116, 104, 554, 366, 365, 467, 511, 198), (382, 618, 619, 383), (467, 632, 636, 511), (127, 406, 126, 13, 324, 543, 323, 375, 322, 61, 129, 107, 4, 37, 106, 465, 466, 361, 462, 79, 232, 231, 99, 362, 230, 100, 229, 227, 228, 404, 326, 496, 497, 325, 94, 405), (20, 550, 449, 108), (136, 30, 721, 720, 27), (297, 344, 389, 190), (106, 464, 251, 250, 465), (130, 21, 549, 438), (162, 14, 56, 504, 425), (130, 438, 295, 319), (350, 212, 252, 351), (194, 555, 588, 570), (399, 343, 287, 430, 145), (245, 247, 357, 244), (248, 350, 351, 247), (323, 543, 203, 292), (613, 591, 589, 592), (35, 110, 448, 525), (470, 469, 633, 634), (88, 238, 354, 480), (471, 367, 285, 215), (148, 80, 197, 597, 595), (240, 174, 568, 574), (317, 172, 401, 335), (178, 397, 487, 74), (560, 559, 307, 137), (67, 590, 612, 300), (359, 239, 573, 578), (217, 475, 584, 571), (508, 381, 579, 586), (89, 243, 576, 565), (111, 474, 583, 567), (461, 195, 387, 580, 581), (387, 358, 577, 580), (514, 242, 575, 587), (473, 218, 572, 582), (243, 461, 581, 576), (174, 111, 567, 568), (242, 89, 565, 575), (376, 282, 379, 199), (349, 348, 484, 483), (487, 397, 270, 377, 523, 531, 430, 287), (277, 249, 250, 251), (481, 456, 369, 368), (139, 594, 590, 67), (488, 388, 211, 345), (146, 553, 256, 519, 208, 429), (175, 83, 151, 121), (266, 434, 552, 515, 335, 401, 505, 452, 284, 443, 500, 290, 202, 392, 551, 506, 339, 263, 264, 207, 262, 338, 337, 394, 527, 395, 272, 442, 499, 340, 261, 393, 490, 291, 273, 265, 396, 435, 206, 267), (434, 491, 336, 268), (529, 556, 444, 437), (295, 438, 549, 427, 205, 269, 436, 492), (40, 13, 126, 440, 524), (641, 643, 303, 304), (448, 439, 498, 525), (292, 203, 372, 453), (361, 466, 249, 277, 384), (411, 133, 436, 269), (183, 403, 272, 395), (675, 685, 709, 702), (425, 504, 356, 276), (64, 723, 721, 30), (128, 129, 61, 498, 439), (328, 673, 674, 374), (314, 412, 268, 336), (69, 640, 642, 299), (412, 135, 434, 268), (343, 74, 487, 287), (408, 210, 377, 270, 407), (282, 422, 501, 379), (245, 353, 352, 246), (440, 271, 286, 524), (68, 26, 589, 591), (97, 240, 574, 566), (50, 342, 288, 516), (29, 22, 548, 528), (65, 91, 725, 724), (224, 468, 470, 634, 603), (55, 103, 452, 505), (384, 277, 251, 464), (133, 62, 492, 436), (125, 441, 447, 112), (318, 92, 459, 334), (23, 146, 429, 532), (57, 237, 355, 502), (206, 598, 609, 267), (381, 359, 578, 579), (324, 509, 221, 372, 203, 543), (101, 228, 227, 371, 454), (223, 602, 618, 382, 364), (232, 368, 369, 231), (148, 595, 593, 119), (191, 520, 503, 211, 388), (236, 235, 356, 504, 56), (208, 423, 532, 429), (432, 526, 482, 378), (105, 545, 560, 557, 510), (76, 47, 562, 563), (476, 246, 352, 214), (303, 329, 138, 304), (536, 643, 641, 140), (34, 561, 562, 47), (61, 35, 525, 498), (85, 152, 428, 489, 70), (17, 52, 515, 552), (519, 165, 423, 208), (163, 424, 275, 386), (226, 512, 558, 559, 535), (222, 363, 383, 619, 601), (48, 54, 648, 647), (65, 724, 726, 181), (309, 310, 727, 725, 91), (400, 189, 390, 274), (400, 274, 428, 152, 486), (22, 160, 426, 548), (99, 231, 369, 456), (187, 19, 551, 392), (542, 320, 294, 204), (666, 665, 700, 701), (321, 542, 204, 293), (643, 642, 329, 303), (357, 247, 351, 252, 460), (86, 99, 456, 481), (140, 641, 640, 69), (101, 454, 455, 100), (503, 281, 345, 211), (330, 402, 273, 291), (218, 217, 571, 572), (239, 513, 508, 586, 573), (235, 385, 276, 356), (173, 159, 427, 549, 21), (76, 563, 564, 77, 192), (411, 269, 205, 541), (238, 220, 471, 215, 354), (262, 607, 615, 338), (95, 44, 521, 457), (104, 18, 198, 511, 554), (0, 4, 107, 161, 8, 33, 5, 760, 761, 762, 763, 764, 765, 766, 767, 768, 1, 115), (547, 333, 289, 446, 113), (365, 616, 632, 467), (241, 97, 566, 577, 358), (535, 559, 560, 545, 186), (189, 190, 389, 390), (84, 482, 526, 32), (200, 199, 379, 501, 58), (108, 449, 260, 420), (337, 338, 615, 614), (161, 176, 29, 177, 160, 255, 254, 165, 519, 256, 451, 518, 450, 520, 191, 259, 258, 150, 24, 42, 210, 408, 409, 170, 51, 93, 320, 410, 8), (375, 323, 102, 221, 509, 236, 56, 14, 196, 238, 88, 367, 471, 220, 41, 163, 472, 164, 216, 479, 248, 247, 245, 246, 476, 477, 244, 357, 460, 478, 553, 146, 23, 165, 254, 82, 81, 255, 160, 22, 29, 176, 161, 107, 129, 128, 110, 35, 61, 322), (562, 561, 167, 305), (167, 182, 306, 305), (561, 564, 182, 167), (642, 640, 138, 329), (34, 283, 77, 564, 561), (559, 558, 539, 307), (620, 614, 615, 607, 599), (648, 664, 659, 649, 668, 677, 678, 679, 651, 655, 676, 687, 669, 647), (676, 703, 704, 679, 687), (640, 641, 304, 138), (563, 562, 305, 306), (580, 577, 566, 574, 568, 567, 583, 582, 572, 571, 584, 587, 575, 565, 576, 581), (602, 601, 619, 618), (590, 594, 624, 612), (608, 609, 598, 621, 635, 627), (629, 605, 600, 623), (625, 611, 631, 638), (558, 557, 415, 539), (680, 657, 698, 705), (657, 652, 694, 698), (679, 704, 693, 651), (661, 674, 673, 672, 650, 654, 683, 684, 653, 658, 685), (684, 708, 695, 653), (652, 675, 702, 694), (654, 650, 692, 696), (685, 658, 699, 709), (655, 697, 703, 676), (650, 681, 706, 692), (644, 656, 716, 712), (683, 654, 696, 707), (683, 707, 708, 684), (693, 704, 703, 697), (680, 705, 706, 681), (668, 649, 715, 718), (671, 646, 714, 719), (645, 660, 717, 713), (722, 720, 721, 723), (690, 691, 671, 719, 716, 656), (310, 181, 726, 727), (728, 729, 731, 730), (730, 731, 735, 734), (734, 735, 733, 732), (732, 733, 729, 728), (730, 734, 732, 728), (735, 731, 729, 733), (736, 737, 739, 738), (738, 739, 743, 742), (742, 743, 741, 740), (740, 741, 737, 736), (738, 742, 740, 736), (743, 739, 737, 741), (744, 745, 747, 746), (746, 747, 751, 750), (750, 751, 749, 748), (748, 749, 745, 744), (746, 750, 748, 744), (751, 747, 745, 749), (752, 753, 755, 754), (754, 755, 759, 758), (758, 759, 757, 756), (756, 757, 753, 752), (754, 758, 756, 752), (759, 755, 753, 757)])
_uv = me_cube.uv_layers.new(name='UVMap')
_uv.uv.foreach_set('vector', [0.3835, 0.25, 0.5881, 0.1444, 0.5881, 0.2088, 0.5838, 0.25, 0.5241, 0.715, 0.5227, 0.715, 0.5199, 0.715, 0.5199, 0.7131, 0.5185, 0.7131, 0.5185, 0.7111, 0.5966, 0.0428, 0.5966, 0.1639, 0.5966, 0.1639, 0.5966, 0.0428, 0.5455, 0.7052, 0.5455, 0.7052, 0.5455, 0.7111, 0.5455, 0.7111, 0.6122, 0.5221, 0.6122, 0.5295, 0.6122, 0.5295, 0.6122, 0.5221, 0.4503, 0.6799, 0.4503, 0.6799, 0.4503, 0.6896, 0.4503, 0.6896, 0.5199, 0.715, 0.5227, 0.715, 0.5227, 0.715, 0.5199, 0.715, 0.6179, 0.6974, 0.6179, 0.6974, 0.6179, 0.6877, 0.6179, 0.6877, 0.4588, 0.6896, 0.4588, 0.6799, 0.4631, 0.6799, 0.4631, 0.6896, 0.5866, 0.6701, 0.5866, 0.6701, 0.5866, 0.6642, 0.5866, 0.6642, 0.5426, 0.6974, 0.5455, 0.6974, 0.5455, 0.6994, 0.5426, 0.6994, 0.5682, 0.5221, 0.5682, 0.5276, 0.5682, 0.5276, 0.5682, 0.5221, 0.4219, 0.6662, 0.4219, 0.6662, 0.4219, 0.7131, 0.4219, 0.7131, 0.4929, 0.717, 0.4929, 0.7252, 0.483, 0.7252, 0.483, 0.717, 0.4929, 0.717, 0.4929, 0.7252, 0.4929, 0.7252, 0.4929, 0.717, 0.5838, 0.04866, 0.5866, 0.03304, 0.5881, 0.03304, 0.5881, 0.05452, 0.5852, 0.05452, 0.5852, 0.04866, 0.5966, 0.1815, 0.5966, 0.1815, 0.5966, 0.1698, 0.5966, 0.1698, 0.5966, 0.1756, 0.4645, 0.5373, 0.4645, 0.5588, 0.4588, 0.5588, 0.4588, 0.5373, 0.375, 0.0, 0.5724, 0.0, 0.5824, 0.07015, 0.5824, 0.076, 0.581, 0.076, 0.375, 0.1112, 0.5611, 0.6506, 0.5611, 0.6506, 0.5611, 0.5203, 0.5611, 0.5203, 0.5611, 0.5295, 0.5611, 0.5509, 0.5866, 0.715, 0.5866, 0.719, 0.5866, 0.719, 0.5866, 0.715, 0.4716, 0.6506, 0.4716, 0.5184, 0.4716, 0.5184, 0.4716, 0.6506, 0.5227, 0.715, 0.5227, 0.7232, 0.5199, 0.7232, 0.5199, 0.7211, 0.5213, 0.7211, 0.5213, 0.717, 0.5199, 0.717, 0.5199, 0.715, 0.4631, 0.7131, 0.4631, 0.7131, 0.4588, 0.7131, 0.4588, 0.7131, 0.5994, 0.2186, 0.5994, 0.2186, 0.5994, 0.2069, 0.5994, 0.1951, 0.5994, 0.1912, 0.5994, 0.03304, 0.5994, 0.03304, 0.5469, 0.6857, 0.5511, 0.6857, 0.5511, 0.6955, 0.5469, 0.6955, 0.5838, 0.6623, 0.5838, 0.6662, 0.5838, 0.6662, 0.5838, 0.6623, 0.5781, 0.6681, 0.5781, 0.6623, 0.5781, 0.6623, 0.5781, 0.6681, 0.4545, 0.6818, 0.4545, 0.6896, 0.4545, 0.6896, 0.4545, 0.6799, 0.4545, 0.6799, 0.4517, 0.6134, 0.4645, 0.6134, 0.4645, 0.6486, 0.4517, 0.6486, 0.5668, 0.5276, 0.5653, 0.5276, 0.5653, 0.5276, 0.5682, 0.5276, 0.5682, 0.5276, 0.375, 0.7376, 0.375, 0.5, 0.4347, 0.5, 0.4347, 0.5018, 0.429, 0.5018, 0.429, 0.5074, 0.4276, 0.5166, 0.4616, 0.5373, 0.4588, 0.5373, 0.4588, 0.5588, 0.4616, 0.5588, 0.4602, 0.5705, 0.4588, 0.5705, 0.4588, 0.5724, 0.4574, 0.5724, 0.4574, 0.5744, 0.4588, 0.5744, 0.4588, 0.5783, 0.4574, 0.5783, 0.4574, 0.5861, 0.456, 0.5861, 0.456, 0.59, 0.4545, 0.59, 0.4545, 0.5939, 0.4517, 0.5939, 0.4517, 0.6037, 0.4588, 0.6037, 0.4531, 0.6134, 0.4517, 0.6134, 0.4517, 0.6486, 0.4645, 0.6486, 0.4645, 0.6134, 0.4645, 0.6115, 0.4716, 0.6095, 0.4716, 0.6506, 0.5128, 0.6506, 0.5142, 0.6759, 0.5028, 0.6759, 0.5028, 0.6779, 0.517, 0.6779, 0.517, 0.6818, 0.5455, 0.6857, 0.5469, 0.6857, 0.5469, 0.6955, 0.5469, 0.6974, 0.5455, 0.6974, 0.5426, 0.6974, 0.5426, 0.6994, 0.544, 0.6994, 0.5469, 0.7052, 0.5455, 0.7052, 0.5455, 0.7111, 0.5483, 0.7111, 0.5483, 0.717, 0.5455, 0.717, 0.5455, 0.7252, 0.5469, 0.7252, 0.544, 0.7294, 0.5384, 0.715, 0.5384, 0.717, 0.5327, 0.717, 0.5313, 0.7092, 0.5369, 0.7092, 0.5369, 0.7033, 0.5398, 0.7033, 0.5398, 0.6955, 0.5298, 0.6955, 0.5298, 0.7072, 0.5199, 0.7092, 0.5185, 0.7092, 0.5085, 0.7092, 0.5099, 0.7013, 0.517, 0.7013, 0.517, 0.6994, 0.5028, 0.6994, 0.5028, 0.7013, 0.5071, 0.7013, 0.5071, 0.7092, 0.5014, 0.7092, 0.5014, 0.6974, 0.5043, 0.6974, 0.5043, 0.6935, 0.5128, 0.6935, 0.5199, 0.6955, 0.5199, 0.6916, 0.5199, 0.6857, 0.5185, 0.6857, 0.517, 0.6857, 0.517, 0.6896, 0.5142, 0.6916, 0.5142, 0.6838, 0.5043, 0.6838, 0.5043, 0.6916, 0.5014, 0.6916, 0.5014, 0.6857, 0.4986, 0.6857, 0.4986, 0.6916, 0.4957, 0.6916, 0.4915, 0.6994, 0.4872, 0.6994, 0.4787, 0.6799, 0.4787, 0.6759, 0.4787, 0.674, 0.4588, 0.6701, 0.456, 0.6799, 0.4545, 0.6799, 0.4503, 0.6799, 0.4503, 0.6896, 0.4545, 0.6896, 0.4545, 0.6818, 0.4588, 0.6818, 0.4588, 0.6896, 0.4588, 0.6935, 0.4545, 0.7013, 0.4545, 0.6955, 0.4503, 0.6955, 0.4503, 0.7052, 0.4531, 0.7052, 0.4588, 0.715, 0.4588, 0.7211, 0.4545, 0.717, 0.4545, 0.7131, 0.4503, 0.7131, 0.4503, 0.7232, 0.4489, 0.7232, 0.4276, 0.7314, 0.429, 0.7459, 0.429, 0.7479, 0.4276, 0.7479, 0.4247, 0.7131, 0.429, 0.7131, 0.429, 0.6662, 0.4332, 0.6662, 0.4304, 0.6506, 0.429, 0.6506, 0.429, 0.6271, 0.4261, 0.6271, 0.4474, 0.6252, 0.4276, 0.5881, 0.4276, 0.5861, 0.4219, 0.5861, 0.4219, 0.592, 0.581, 0.719, 0.581, 0.719, 0.581, 0.7252, 0.581, 0.7252, 0.4688, 0.7033, 0.4744, 0.7033, 0.4787, 0.7033, 0.4787, 0.7033, 0.4688, 0.7033, 0.6236, 0.7052, 0.6207, 0.7052, 0.6207, 0.7052, 0.6236, 0.7052, 0.5923, 0.1873, 0.5952, 0.1873, 0.5952, 0.1932, 0.5923, 0.1932, 0.6165, 0.5353, 0.5668, 0.5353, 0.5668, 0.5529, 0.5611, 0.5509, 0.5611, 0.5295, 0.5668, 0.5276, 0.5682, 0.5276, 0.5682, 0.5221, 0.5696, 0.5221, 0.5724, 0.5129, 0.5739, 0.5129, 0.5739, 0.5037, 0.5739, 0.5, 0.625, 0.5, 0.625, 0.5203, 0.6108, 0.5221, 0.6094, 0.5221, 0.6094, 0.5295, 0.6122, 0.5295, 0.6122, 0.5221, 0.6151, 0.5221, 0.4616, 0.5373, 0.4645, 0.5373, 0.4645, 0.5373, 0.4588, 0.5373, 0.4588, 0.5373, 0.5185, 0.6857, 0.5185, 0.6916, 0.5185, 0.6916, 0.5185, 0.6857, 0.4588, 0.5373, 0.4588, 0.5373, 0.4588, 0.5588, 0.4588, 0.5588, 0.6207, 0.5258, 0.6236, 0.5258, 0.6236, 0.5258, 0.6207, 0.5258, 0.4261, 0.6271, 0.429, 0.6271, 0.429, 0.6271, 0.4247, 0.6271, 0.4247, 0.6271, 0.5838, 0.04866, 0.5852, 0.04866, 0.5852, 0.04866, 0.5824, 0.04866, 0.5824, 0.04866, 0.5653, 0.5221, 0.5653, 0.5221, 0.5653, 0.5276, 0.5653, 0.5276, 0.5384, 0.717, 0.5384, 0.7232, 0.5384, 0.7232, 0.5384, 0.717, 0.4986, 0.717, 0.4986, 0.7211, 0.4972, 0.7211, 0.4972, 0.717, 0.581, 0.6603, 0.5838, 0.6603, 0.5838, 0.6603, 0.581, 0.6603, 0.5795, 0.6623, 0.5795, 0.6584, 0.5795, 0.6584, 0.5795, 0.6623, 0.429, 0.7131, 0.4219, 0.7131, 0.4219, 0.6662, 0.429, 0.6662, 0.6179, 0.5353, 0.6179, 0.6525, 0.5668, 0.6525, 0.5668, 0.5353, 0.5199, 0.6857, 0.5199, 0.6916, 0.5185, 0.6916, 0.5185, 0.6857, 0.5, 0.7131, 0.5, 0.7092, 0.5, 0.7092, 0.5, 0.7131, 0.5838, 0.6564, 0.5838, 0.6564, 0.581, 0.6564, 0.581, 0.6564, 0.5199, 0.7232, 0.5199, 0.7232, 0.5227, 0.7232, 0.5227, 0.7232, 0.456, 0.5861, 0.456, 0.5861, 0.456, 0.59, 0.456, 0.59, 0.5824, 0.7252, 0.581, 0.7252, 0.581, 0.7252, 0.5824, 0.7252, 0.6179, 0.6974, 0.6151, 0.6974, 0.6151, 0.6974, 0.6179, 0.6974, 0.5966, 0.1756, 0.5994, 0.1912, 0.5994, 0.1951, 0.5952, 0.1951, 0.5952, 0.1932, 0.5952, 0.1873, 0.5923, 0.1873, 0.5923, 0.1932, 0.5923, 0.1951, 0.5881, 0.1951, 0.5881, 0.1795, 0.5895, 0.1795, 0.5895, 0.1815, 0.5909, 0.1815, 0.5909, 0.1698, 0.5895, 0.1698, 0.5895, 0.1717, 0.5881, 0.1717, 0.5881, 0.1444, 0.5923, 0.1444, 0.5923, 0.1639, 0.5923, 0.1678, 0.5952, 0.1678, 0.5952, 0.1698, 0.5952, 0.1815, 0.5966, 0.1815, 0.5909, 0.1698, 0.5909, 0.1815, 0.5895, 0.1815, 0.5895, 0.1698, 0.5966, 0.2069, 0.5966, 0.2108, 0.5966, 0.2108, 0.5966, 0.2069, 0.6122, 0.5221, 0.6122, 0.5295, 0.6094, 0.5295, 0.6094, 0.5221, 0.429, 0.6662, 0.429, 0.6662, 0.4219, 0.6662, 0.4219, 0.6662, 0.5824, 0.076, 0.5824, 0.06624, 0.5852, 0.06624, 0.5852, 0.076, 0.5909, 0.1698, 0.5909, 0.1815, 0.5909, 0.1815, 0.5909, 0.1698, 0.5185, 0.6857, 0.5185, 0.6916, 0.517, 0.6916, 0.517, 0.6857, 0.5994, 0.1951, 0.5994, 0.2069, 0.598, 0.2069, 0.598, 0.203, 0.5966, 0.203, 0.5966, 0.1991, 0.5923, 0.1991, 0.5923, 0.203, 0.5909, 0.203, 0.5881, 0.203, 0.5881, 0.1951, 0.5923, 0.1951, 0.5923, 0.1932, 0.5952, 0.1932, 0.5952, 0.1951, 0.5923, 0.1932, 0.5923, 0.1873, 0.5923, 0.1873, 0.5923, 0.1932, 0.4787, 0.7252, 0.4787, 0.7252, 0.4787, 0.717, 0.4787, 0.717, 0.5724, 0.5129, 0.5696, 0.5129, 0.5696, 0.5129, 0.5739, 0.5129, 0.5739, 0.5129, 0.4787, 0.6759, 0.4787, 0.6759, 0.4688, 0.6759, 0.4688, 0.6759, 0.5526, 0.7252, 0.5526, 0.7252, 0.5526, 0.717, 0.5526, 0.717, 0.5895, 0.672, 0.5895, 0.7092, 0.5895, 0.7092, 0.5895, 0.672, 0.5952, 0.1698, 0.5952, 0.1698, 0.5952, 0.1815, 0.5952, 0.1815, 0.5881, 0.03304, 0.5881, 0.03304, 0.5881, 0.1444, 0.5881, 0.1717, 0.5881, 0.1795, 0.5881, 0.1951, 0.5881, 0.203, 0.5881, 0.2186, 0.5881, 0.2186, 0.5881, 0.2088, 0.5881, 0.1444, 0.5881, 0.05452, 0.5966, 0.1991, 0.5966, 0.203, 0.598, 0.203, 0.598, 0.2069, 0.5966, 0.2069, 0.5966, 0.2108, 0.5923, 0.2108, 0.5923, 0.2069, 0.5909, 0.2069, 0.5909, 0.203, 0.5923, 0.203, 0.5923, 0.1991, 0.6122, 0.5295, 0.6094, 0.5295, 0.6094, 0.5295, 0.6122, 0.5295, 0.6236, 0.5258, 0.6236, 0.5353, 0.6207, 0.5353, 0.6207, 0.5258, 0.6179, 0.6974, 0.6151, 0.6974, 0.6151, 0.6877, 0.6179, 0.6877, 0.5483, 0.7111, 0.5455, 0.7111, 0.5455, 0.7111, 0.5526, 0.7111, 0.5526, 0.7111, 0.5952, 0.1932, 0.5952, 0.1932, 0.5952, 0.1873, 0.5952, 0.1873, 0.5966, 0.1698, 0.5966, 0.1815, 0.5952, 0.1815, 0.5952, 0.1698, 0.4588, 0.5783, 0.4588, 0.5744, 0.4588, 0.5744, 0.4588, 0.5783, 0.4503, 0.6955, 0.4545, 0.6955, 0.4545, 0.6955, 0.4503, 0.6955, 0.581, 0.7252, 0.5795, 0.7252, 0.5795, 0.7252, 0.581, 0.7252, 0.5795, 0.7211, 0.5781, 0.7211, 0.5781, 0.7211, 0.5795, 0.7211, 0.5028, 0.6994, 0.517, 0.6994, 0.517, 0.6994, 0.5028, 0.6994, 0.581, 0.076, 0.5824, 0.076, 0.5852, 0.076, 0.5852, 0.06624, 0.5824, 0.06624, 0.5824, 0.07015, 0.5724, 0.0, 0.625, 0.0, 0.625, 0.25, 0.5838, 0.25, 0.5881, 0.2088, 0.5881, 0.2186, 0.5994, 0.2186, 0.5994, 0.03304, 0.5881, 0.03304, 0.5866, 0.03304, 0.5838, 0.04866, 0.5824, 0.04866, 0.5824, 0.05647, 0.5852, 0.05647, 0.5852, 0.05452, 0.5881, 0.05452, 0.5881, 0.1444, 0.3835, 0.25, 0.375, 0.25, 0.375, 0.1112, 0.3835, 0.25, 0.5838, 0.25, 0.625, 0.25, 0.625, 0.5, 0.5739, 0.5, 0.4347, 0.5, 0.375, 0.5, 0.375, 0.25, 0.5895, 0.1795, 0.5881, 0.1795, 0.5881, 0.1717, 0.5895, 0.1717, 0.5852, 0.719, 0.5852, 0.7232, 0.5852, 0.7232, 0.5852, 0.719, 0.5369, 0.7033, 0.5369, 0.7092, 0.5369, 0.7092, 0.5369, 0.7033, 0.5199, 0.6916, 0.5185, 0.6916, 0.5185, 0.6916, 0.5199, 0.6916, 0.4276, 0.6095, 0.4219, 0.6095, 0.4219, 0.6095, 0.4276, 0.6095, 0.5866, 0.6701, 0.5881, 0.6701, 0.5881, 0.6701, 0.5866, 0.6701, 0.5881, 0.672, 0.5895, 0.672, 0.5895, 0.672, 0.5881, 0.672, 0.5199, 0.6857, 0.5199, 0.6916, 0.5199, 0.6916, 0.5199, 0.6857, 0.5014, 0.7131, 0.5, 0.7131, 0.5, 0.7131, 0.5014, 0.7131, 0.4929, 0.7131, 0.4929, 0.7131, 0.4929, 0.7052, 0.4929, 0.7052, 0.5455, 0.6974, 0.5455, 0.6994, 0.5455, 0.6994, 0.5455, 0.6974, 0.5511, 0.6955, 0.5469, 0.6955, 0.5469, 0.6955, 0.5511, 0.6955, 0.4631, 0.7131, 0.4631, 0.7232, 0.4631, 0.7232, 0.4631, 0.7131, 0.5753, 0.6701, 0.5767, 0.6701, 0.5767, 0.6701, 0.5753, 0.6701, 0.5881, 0.7092, 0.5881, 0.715, 0.5881, 0.715, 0.5881, 0.7092, 0.5838, 0.6623, 0.5852, 0.6623, 0.5852, 0.6623, 0.5838, 0.6623, 0.4545, 0.7131, 0.4545, 0.7131, 0.4503, 0.7131, 0.4503, 0.7131, 0.5852, 0.6623, 0.5852, 0.6642, 0.5852, 0.6642, 0.5852, 0.6623, 0.5028, 0.6779, 0.5028, 0.6759, 0.5028, 0.6759, 0.5028, 0.6779, 0.625, 0.717, 0.625, 0.75, 0.5824, 0.75, 0.581, 0.7355, 0.5653, 0.7355, 0.5696, 0.7417, 0.5696, 0.7438, 0.5639, 0.7335, 0.581, 0.7294, 0.581, 0.7273, 0.5824, 0.7273, 0.5824, 0.7252, 0.5838, 0.7252, 0.5838, 0.7232, 0.5852, 0.7232, 0.5852, 0.719, 0.5866, 0.719, 0.5881, 0.719, 0.5142, 0.6838, 0.5142, 0.6916, 0.5142, 0.6935, 0.5142, 0.6935, 0.5142, 0.6838, 0.5824, 0.7252, 0.5824, 0.7273, 0.5824, 0.7273, 0.5824, 0.7252, 0.5824, 0.05647, 0.5824, 0.04866, 0.5824, 0.04866, 0.5824, 0.05647, 0.6179, 0.6525, 0.6179, 0.6525, 0.6179, 0.5353, 0.6179, 0.5353, 0.5426, 0.6994, 0.5426, 0.6974, 0.5426, 0.6974, 0.5426, 0.6994, 0.4631, 0.6799, 0.4631, 0.6896, 0.4631, 0.6896, 0.4631, 0.6799, 0.517, 0.7273, 0.5014, 0.7273, 0.5014, 0.7273, 0.517, 0.7273, 0.5895, 0.7092, 0.5881, 0.7092, 0.5881, 0.7092, 0.5895, 0.7092, 0.5881, 0.6701, 0.5881, 0.672, 0.5881, 0.672, 0.5881, 0.6701, 0.5838, 0.6564, 0.5838, 0.6603, 0.5838, 0.6603, 0.5838, 0.6564, 0.581, 0.6584, 0.581, 0.6564, 0.581, 0.6564, 0.581, 0.6584, 0.5767, 0.6681, 0.5781, 0.6681, 0.5781, 0.6681, 0.5767, 0.6681, 0.5795, 0.6584, 0.581, 0.6584, 0.581, 0.6584, 0.5795, 0.6584, 0.5923, 0.1873, 0.5952, 0.1873, 0.5952, 0.1873, 0.5923, 0.1873, 0.5696, 0.5129, 0.5696, 0.5037, 0.5696, 0.5037, 0.5696, 0.5129, 0.4929, 0.7131, 0.483, 0.7131, 0.483, 0.7131, 0.4929, 0.7131, 0.483, 0.7052, 0.4929, 0.7052, 0.4929, 0.7052, 0.483, 0.7052, 0.5028, 0.7013, 0.5028, 0.6994, 0.5028, 0.6994, 0.5028, 0.7013, 0.5142, 0.6916, 0.517, 0.6896, 0.517, 0.6916, 0.5185, 0.6916, 0.5199, 0.6916, 0.5199, 0.6955, 0.5128, 0.6935, 0.5142, 0.6935, 0.5781, 0.717, 0.5767, 0.717, 0.5767, 0.717, 0.5781, 0.717, 0.483, 0.7013, 0.483, 0.7013, 0.4929, 0.7013, 0.4929, 0.7013, 0.517, 0.7013, 0.5099, 0.7013, 0.5071, 0.7013, 0.5028, 0.7013, 0.5028, 0.7013, 0.517, 0.7013, 0.4972, 0.7211, 0.4986, 0.7211, 0.4986, 0.7232, 0.4972, 0.7232, 0.517, 0.6994, 0.517, 0.7013, 0.5028, 0.7013, 0.5028, 0.6994, 0.4787, 0.7033, 0.4787, 0.7111, 0.4688, 0.7111, 0.4688, 0.7033, 0.517, 0.6994, 0.517, 0.7013, 0.517, 0.7013, 0.517, 0.6994, 0.4787, 0.7033, 0.4787, 0.7111, 0.4787, 0.7111, 0.4787, 0.7033, 0.5511, 0.6857, 0.5511, 0.6955, 0.5511, 0.6955, 0.5511, 0.6857, 0.5313, 0.7252, 0.5313, 0.7232, 0.5313, 0.7232, 0.5313, 0.7252, 0.5185, 0.6857, 0.5199, 0.6857, 0.5199, 0.6857, 0.5185, 0.6857, 0.5128, 0.6935, 0.5043, 0.6935, 0.5043, 0.6935, 0.5142, 0.6935, 0.5142, 0.6935, 0.4545, 0.6799, 0.4545, 0.6896, 0.4503, 0.6896, 0.4503, 0.6799, 0.517, 0.6759, 0.517, 0.6779, 0.517, 0.6779, 0.517, 0.6759, 0.4616, 0.5588, 0.4588, 0.5588, 0.4588, 0.5588, 0.4645, 0.5588, 0.4645, 0.5588, 0.5767, 0.7131, 0.5753, 0.7131, 0.5753, 0.7131, 0.5767, 0.7131, 0.6236, 0.5276, 0.6236, 0.5353, 0.6236, 0.5353, 0.6236, 0.5258, 0.6236, 0.5258, 0.5142, 0.6759, 0.517, 0.6759, 0.517, 0.6759, 0.5028, 0.6759, 0.5028, 0.6759, 0.4503, 0.7131, 0.4503, 0.7131, 0.4503, 0.7232, 0.4503, 0.7232, 0.5185, 0.7092, 0.5185, 0.7092, 0.5, 0.7092, 0.5, 0.7092, 0.5014, 0.7092, 0.5071, 0.7092, 0.5085, 0.7092, 0.4929, 0.7252, 0.483, 0.7252, 0.483, 0.7252, 0.4929, 0.7252, 0.4503, 0.7232, 0.4503, 0.7232, 0.4545, 0.7232, 0.4545, 0.7232, 0.4972, 0.7232, 0.4972, 0.7211, 0.4972, 0.7211, 0.4972, 0.7232, 0.4787, 0.6994, 0.4787, 0.6994, 0.4787, 0.6759, 0.4787, 0.6759, 0.4787, 0.6799, 0.5852, 0.7232, 0.5838, 0.7232, 0.5838, 0.7232, 0.5852, 0.7232, 0.5866, 0.719, 0.5852, 0.719, 0.5852, 0.719, 0.5866, 0.719, 0.5526, 0.7252, 0.5469, 0.7252, 0.5455, 0.7252, 0.5455, 0.7252, 0.5526, 0.7252, 0.5767, 0.6701, 0.5767, 0.6681, 0.5767, 0.6681, 0.5767, 0.6701, 0.5298, 0.7092, 0.5298, 0.6955, 0.5398, 0.6955, 0.5398, 0.7033, 0.5369, 0.7033, 0.5369, 0.7092, 0.5824, 0.75, 0.4886, 0.75, 0.4957, 0.7232, 0.4972, 0.7232, 0.4986, 0.7232, 0.4986, 0.7211, 0.4986, 0.719, 0.5014, 0.719, 0.5014, 0.7273, 0.517, 0.7273, 0.517, 0.7131, 0.5185, 0.7131, 0.5199, 0.7131, 0.5199, 0.715, 0.5199, 0.717, 0.5199, 0.7211, 0.5199, 0.7232, 0.5227, 0.7232, 0.5227, 0.715, 0.5241, 0.715, 0.5185, 0.7111, 0.5185, 0.7092, 0.5199, 0.7092, 0.5298, 0.7072, 0.5298, 0.7092, 0.5313, 0.7092, 0.5327, 0.717, 0.5284, 0.717, 0.5284, 0.7232, 0.5313, 0.7232, 0.5313, 0.7252, 0.5355, 0.7252, 0.5355, 0.7232, 0.5384, 0.7232, 0.5384, 0.717, 0.5384, 0.715, 0.544, 0.7294, 0.5469, 0.7252, 0.5526, 0.7252, 0.5526, 0.717, 0.5483, 0.717, 0.5483, 0.7111, 0.5526, 0.7111, 0.5526, 0.7052, 0.5469, 0.7052, 0.544, 0.6994, 0.5455, 0.6994, 0.5455, 0.6974, 0.5469, 0.6974, 0.5469, 0.6955, 0.5511, 0.6955, 0.5511, 0.6857, 0.5469, 0.6857, 0.5455, 0.6857, 0.517, 0.6818, 0.517, 0.6779, 0.517, 0.6759, 0.5142, 0.6759, 0.5128, 0.6506, 0.5341, 0.6506, 0.5341, 0.5184, 0.4716, 0.5184, 0.4716, 0.6095, 0.4645, 0.6115, 0.4645, 0.6134, 0.4531, 0.6134, 0.4588, 0.6037, 0.4645, 0.6037, 0.4645, 0.5705, 0.4602, 0.5705, 0.4616, 0.5588, 0.4645, 0.5588, 0.4645, 0.5373, 0.4616, 0.5373, 0.4276, 0.5166, 0.429, 0.5074, 0.429, 0.511, 0.4347, 0.511, 0.4347, 0.5018, 0.4347, 0.5, 0.5739, 0.5, 0.5739, 0.5037, 0.5696, 0.5037, 0.5696, 0.5129, 0.5724, 0.5129, 0.5696, 0.5221, 0.5682, 0.5221, 0.5653, 0.5221, 0.5653, 0.5276, 0.5668, 0.5276, 0.5611, 0.5295, 0.5611, 0.5203, 0.5398, 0.5203, 0.5398, 0.6506, 0.5611, 0.6506, 0.5611, 0.5509, 0.5668, 0.5529, 0.5668, 0.6525, 0.6023, 0.6525, 0.6151, 0.6955, 0.6151, 0.6974, 0.6179, 0.6974, 0.6207, 0.6974, 0.6207, 0.7052, 0.6236, 0.7052, 0.6236, 0.6974, 0.625, 0.6974, 0.625, 0.717, 0.5881, 0.719, 0.5866, 0.719, 0.5866, 0.715, 0.5881, 0.715, 0.5881, 0.7092, 0.5895, 0.7092, 0.5895, 0.672, 0.5881, 0.672, 0.5881, 0.6701, 0.5866, 0.6701, 0.5866, 0.6642, 0.5852, 0.6642, 0.5852, 0.6623, 0.5838, 0.6623, 0.5838, 0.6603, 0.5838, 0.6564, 0.581, 0.6564, 0.581, 0.6584, 0.5795, 0.6584, 0.5795, 0.6623, 0.5781, 0.6623, 0.5781, 0.6681, 0.5767, 0.6681, 0.5767, 0.6701, 0.5753, 0.6701, 0.5753, 0.7131, 0.5767, 0.7131, 0.5767, 0.717, 0.5781, 0.717, 0.5781, 0.7211, 0.5795, 0.7211, 0.5795, 0.7252, 0.581, 0.7252, 0.581, 0.7273, 0.581, 0.7294, 0.5639, 0.7335, 0.5696, 0.7438, 0.5696, 0.7479, 0.5739, 0.7479, 0.5739, 0.7397, 0.5696, 0.7397, 0.5696, 0.7417, 0.5653, 0.7355, 0.581, 0.7355, 0.5455, 0.7252, 0.5455, 0.717, 0.5455, 0.717, 0.5455, 0.7252, 0.5753, 0.6701, 0.5753, 0.6701, 0.5753, 0.7131, 0.5753, 0.7131, 0.6179, 0.6525, 0.5668, 0.6525, 0.5668, 0.6525, 0.6179, 0.6525, 0.5213, 0.717, 0.5213, 0.7211, 0.5213, 0.7211, 0.5213, 0.717, 0.125, 0.5, 0.375, 0.5, 0.375, 0.7376, 0.375, 0.75, 0.125, 0.75, 0.125, 0.6388, 0.483, 0.7131, 0.483, 0.7052, 0.483, 0.7052, 0.483, 0.7131, 0.5483, 0.717, 0.5526, 0.717, 0.5526, 0.717, 0.5455, 0.717, 0.5455, 0.717, 0.625, 0.5, 0.875, 0.5, 0.875, 0.75, 0.85, 0.75, 0.825, 0.75, 0.8, 0.75, 0.775, 0.75, 0.75, 0.75, 0.725, 0.75, 0.7, 0.75, 0.675, 0.75, 0.65, 0.75, 0.625, 0.75, 0.625, 0.717, 0.625, 0.6974, 0.625, 0.5373, 0.625, 0.5276, 0.625, 0.5203, 0.581, 0.719, 0.5838, 0.719, 0.5838, 0.719, 0.581, 0.719, 0.625, 0.5373, 0.625, 0.6974, 0.6236, 0.6974, 0.6236, 0.6955, 0.6207, 0.6955, 0.6207, 0.6974, 0.6179, 0.6974, 0.6179, 0.6877, 0.6151, 0.6877, 0.6151, 0.6955, 0.6023, 0.6525, 0.6179, 0.6525, 0.6179, 0.5353, 0.6165, 0.5353, 0.6151, 0.5221, 0.6122, 0.5221, 0.6108, 0.5221, 0.625, 0.5203, 0.625, 0.5276, 0.6236, 0.5276, 0.6236, 0.5258, 0.6207, 0.5258, 0.6207, 0.5353, 0.6236, 0.5353, 0.6236, 0.5373, 0.6236, 0.6955, 0.6236, 0.6955, 0.6207, 0.6955, 0.6207, 0.6955, 0.6207, 0.5353, 0.6207, 0.5353, 0.6236, 0.5353, 0.6236, 0.5353, 0.4489, 0.7232, 0.4503, 0.7232, 0.4545, 0.7232, 0.4545, 0.717, 0.4588, 0.7211, 0.4588, 0.7232, 0.4631, 0.7232, 0.4631, 0.7479, 0.4688, 0.7273, 0.4688, 0.7252, 0.473, 0.7252, 0.4787, 0.75, 0.375, 0.75, 0.375, 0.7376, 0.4219, 0.592, 0.4219, 0.6095, 0.4276, 0.6095, 0.4276, 0.5881, 0.4474, 0.6252, 0.4261, 0.6271, 0.4247, 0.6271, 0.4247, 0.6506, 0.429, 0.6506, 0.4304, 0.6506, 0.4332, 0.6662, 0.429, 0.6662, 0.4219, 0.6662, 0.4219, 0.7131, 0.4247, 0.7131, 0.4276, 0.7479, 0.429, 0.7479, 0.4332, 0.7479, 0.4332, 0.7397, 0.429, 0.7397, 0.429, 0.7459, 0.4276, 0.7314, 0.5511, 0.6857, 0.5511, 0.6857, 0.5469, 0.6857, 0.5469, 0.6857, 0.5852, 0.05452, 0.5852, 0.05647, 0.5852, 0.05647, 0.5852, 0.04866, 0.5852, 0.04866, 0.5369, 0.7033, 0.5369, 0.7033, 0.5398, 0.7033, 0.5398, 0.7033, 0.4219, 0.592, 0.4219, 0.5861, 0.4219, 0.5861, 0.4219, 0.6095, 0.4219, 0.6095, 0.5284, 0.7232, 0.5284, 0.717, 0.5284, 0.717, 0.5284, 0.7232, 0.4545, 0.6955, 0.4545, 0.7013, 0.4545, 0.7052, 0.4545, 0.7052, 0.4545, 0.6955, 0.5284, 0.7232, 0.5284, 0.7232, 0.5313, 0.7232, 0.5313, 0.7232, 0.4688, 0.6759, 0.4787, 0.6759, 0.4787, 0.6994, 0.4688, 0.6994, 0.4645, 0.5373, 0.4645, 0.5588, 0.4645, 0.5588, 0.4645, 0.5373, 0.5185, 0.7111, 0.5185, 0.7131, 0.5185, 0.7131, 0.5185, 0.7092, 0.5185, 0.7092, 0.4688, 0.7033, 0.4688, 0.6994, 0.4744, 0.6994, 0.4744, 0.7033, 0.4688, 0.6759, 0.4688, 0.6759, 0.4688, 0.6994, 0.4688, 0.6994, 0.4631, 0.7232, 0.4588, 0.7232, 0.4588, 0.7232, 0.4631, 0.7232, 0.5653, 0.5276, 0.5653, 0.5221, 0.5682, 0.5221, 0.5682, 0.5276, 0.4688, 0.717, 0.4787, 0.717, 0.4787, 0.717, 0.4688, 0.717, 0.6151, 0.6877, 0.6179, 0.6877, 0.6179, 0.6877, 0.6151, 0.6877, 0.4631, 0.6896, 0.4588, 0.6896, 0.4588, 0.6896, 0.4631, 0.6896, 0.4588, 0.6799, 0.4631, 0.6799, 0.4631, 0.6799, 0.4588, 0.6799, 0.6094, 0.5221, 0.6108, 0.5221, 0.6122, 0.5221, 0.6122, 0.5221, 0.6094, 0.5221, 0.4517, 0.5939, 0.4545, 0.5939, 0.4545, 0.5939, 0.4517, 0.5939, 0.5781, 0.7211, 0.5781, 0.717, 0.5781, 0.717, 0.5781, 0.7211, 0.517, 0.7273, 0.517, 0.7273, 0.517, 0.7131, 0.517, 0.7131, 0.5668, 0.6525, 0.5668, 0.5353, 0.5668, 0.5353, 0.5668, 0.6525, 0.5739, 0.5037, 0.5739, 0.5037, 0.5696, 0.5037, 0.5696, 0.5037, 0.4517, 0.6486, 0.4517, 0.6134, 0.4517, 0.6134, 0.4517, 0.6486, 0.4574, 0.5783, 0.4588, 0.5783, 0.4588, 0.5783, 0.4574, 0.5783, 0.4645, 0.6134, 0.4645, 0.6486, 0.4645, 0.6486, 0.4645, 0.6134, 0.4574, 0.5724, 0.4588, 0.5724, 0.4588, 0.5724, 0.4574, 0.5724, 0.4545, 0.59, 0.456, 0.59, 0.456, 0.59, 0.4545, 0.59, 0.4588, 0.5705, 0.4602, 0.5705, 0.4645, 0.5705, 0.4645, 0.5705, 0.4588, 0.5705, 0.4645, 0.5705, 0.4645, 0.6037, 0.4645, 0.6037, 0.4645, 0.5705, 0.4588, 0.5744, 0.4574, 0.5744, 0.4574, 0.5744, 0.4588, 0.5744, 0.456, 0.5861, 0.4574, 0.5861, 0.4574, 0.5861, 0.456, 0.5861, 0.4588, 0.5724, 0.4588, 0.5705, 0.4588, 0.5705, 0.4588, 0.5724, 0.4545, 0.5939, 0.4545, 0.59, 0.4545, 0.59, 0.4545, 0.5939, 0.4574, 0.5744, 0.4574, 0.5724, 0.4574, 0.5724, 0.4574, 0.5744, 0.5526, 0.7111, 0.5526, 0.7111, 0.5526, 0.7052, 0.5526, 0.7052, 0.4929, 0.7052, 0.4929, 0.7131, 0.483, 0.7131, 0.483, 0.7052, 0.517, 0.7131, 0.517, 0.7273, 0.5014, 0.7273, 0.5014, 0.7131, 0.5, 0.7131, 0.5, 0.7092, 0.5185, 0.7092, 0.5185, 0.7131, 0.4276, 0.5861, 0.4276, 0.6095, 0.4219, 0.6095, 0.4219, 0.5861, 0.429, 0.6271, 0.429, 0.6506, 0.4247, 0.6506, 0.4247, 0.6271, 0.5739, 0.5129, 0.5739, 0.5129, 0.5739, 0.5037, 0.5739, 0.5037, 0.5142, 0.6935, 0.5043, 0.6935, 0.5043, 0.6838, 0.5142, 0.6838, 0.483, 0.6994, 0.4872, 0.6994, 0.4915, 0.6994, 0.4929, 0.6994, 0.4929, 0.6994, 0.483, 0.6994, 0.5099, 0.7013, 0.5085, 0.7092, 0.5071, 0.7092, 0.5071, 0.7013, 0.581, 0.719, 0.581, 0.7252, 0.5795, 0.7252, 0.5795, 0.7211, 0.5781, 0.7211, 0.5781, 0.717, 0.5767, 0.717, 0.5767, 0.7131, 0.5753, 0.7131, 0.5753, 0.6701, 0.5767, 0.6701, 0.5767, 0.6681, 0.5781, 0.6681, 0.5781, 0.6623, 0.5795, 0.6623, 0.5795, 0.6584, 0.581, 0.6584, 0.581, 0.6564, 0.5838, 0.6564, 0.5838, 0.6603, 0.581, 0.6603, 0.581, 0.6662, 0.5838, 0.6662, 0.5838, 0.6623, 0.5852, 0.6623, 0.5852, 0.6642, 0.5866, 0.6642, 0.5866, 0.6701, 0.5881, 0.6701, 0.5881, 0.672, 0.5895, 0.672, 0.5895, 0.7092, 0.5881, 0.7092, 0.5881, 0.715, 0.5866, 0.715, 0.5866, 0.719, 0.5852, 0.719, 0.5852, 0.7232, 0.5838, 0.7232, 0.5838, 0.719, 0.581, 0.7252, 0.5824, 0.7252, 0.5824, 0.7273, 0.581, 0.7273, 0.5455, 0.7252, 0.5455, 0.717, 0.5526, 0.717, 0.5526, 0.7252, 0.5313, 0.7232, 0.5284, 0.7232, 0.5284, 0.717, 0.5384, 0.717, 0.5384, 0.7232, 0.5355, 0.7232, 0.5355, 0.7252, 0.5313, 0.7252, 0.4545, 0.7131, 0.4545, 0.717, 0.4545, 0.7232, 0.4545, 0.7232, 0.4545, 0.7131, 0.5398, 0.5203, 0.5611, 0.5203, 0.5611, 0.5203, 0.5398, 0.5203, 0.4787, 0.717, 0.4787, 0.7252, 0.4688, 0.7252, 0.4688, 0.717, 0.4631, 0.7232, 0.4588, 0.7232, 0.4588, 0.7131, 0.4631, 0.7131, 0.4276, 0.5881, 0.4276, 0.6095, 0.4276, 0.6095, 0.4276, 0.5861, 0.4276, 0.5861, 0.5355, 0.7232, 0.5355, 0.7252, 0.5355, 0.7252, 0.5355, 0.7232, 0.5852, 0.6642, 0.5866, 0.6642, 0.5866, 0.6642, 0.5852, 0.6642, 0.598, 0.203, 0.598, 0.2069, 0.598, 0.2069, 0.598, 0.203, 0.4545, 0.6955, 0.4545, 0.7052, 0.4503, 0.7052, 0.4503, 0.6955, 0.5824, 0.05647, 0.5824, 0.05647, 0.5852, 0.05647, 0.5852, 0.05647, 0.4787, 0.7252, 0.473, 0.7252, 0.4688, 0.7252, 0.4688, 0.7252, 0.4787, 0.7252, 0.5881, 0.2186, 0.5881, 0.2186, 0.5994, 0.2186, 0.5994, 0.2186, 0.5824, 0.7273, 0.581, 0.7273, 0.581, 0.7273, 0.5824, 0.7273, 0.5398, 0.6506, 0.5398, 0.6506, 0.5611, 0.6506, 0.5611, 0.6506, 0.581, 0.7273, 0.581, 0.7252, 0.581, 0.7252, 0.581, 0.7273, 0.5185, 0.7131, 0.517, 0.7131, 0.517, 0.7131, 0.5185, 0.7131, 0.5014, 0.719, 0.5014, 0.7131, 0.5014, 0.7131, 0.5014, 0.7273, 0.5014, 0.7273, 0.5526, 0.7111, 0.5455, 0.7111, 0.5455, 0.7052, 0.5526, 0.7052, 0.4688, 0.7033, 0.4688, 0.7033, 0.4688, 0.7111, 0.4688, 0.7111, 0.4545, 0.7232, 0.4503, 0.7232, 0.4503, 0.7131, 0.4545, 0.7131, 0.5653, 0.5221, 0.5682, 0.5221, 0.5682, 0.5221, 0.5653, 0.5221, 0.4517, 0.6037, 0.4517, 0.5939, 0.4517, 0.5939, 0.4517, 0.6037, 0.5199, 0.717, 0.5199, 0.715, 0.5199, 0.715, 0.5199, 0.717, 0.483, 0.7252, 0.483, 0.717, 0.483, 0.717, 0.483, 0.7252, 0.5852, 0.076, 0.5824, 0.076, 0.5824, 0.076, 0.5852, 0.076, 0.6151, 0.6974, 0.6151, 0.6955, 0.6151, 0.6877, 0.6151, 0.6877, 0.6151, 0.6974, 0.5767, 0.717, 0.5767, 0.7131, 0.5767, 0.7131, 0.5767, 0.717, 0.4276, 0.5861, 0.4276, 0.5861, 0.4219, 0.5861, 0.4219, 0.5861, 0.5355, 0.7252, 0.5313, 0.7252, 0.5313, 0.7252, 0.5355, 0.7252, 0.5227, 0.7232, 0.5227, 0.7232, 0.5227, 0.715, 0.5227, 0.715, 0.5199, 0.7232, 0.5199, 0.7211, 0.5199, 0.7211, 0.5199, 0.7232, 0.483, 0.7013, 0.483, 0.6994, 0.483, 0.6994, 0.483, 0.7013, 0.4545, 0.6896, 0.4503, 0.6896, 0.4503, 0.6896, 0.4545, 0.6896, 0.5838, 0.7232, 0.5838, 0.7232, 0.5838, 0.719, 0.5838, 0.719, 0.4645, 0.6486, 0.4517, 0.6486, 0.4517, 0.6486, 0.4645, 0.6486, 0.4588, 0.7211, 0.4588, 0.715, 0.4588, 0.7131, 0.4588, 0.7131, 0.4588, 0.7232, 0.4588, 0.7232, 0.429, 0.7131, 0.4247, 0.7131, 0.4219, 0.7131, 0.4219, 0.7131, 0.429, 0.7131, 0.6236, 0.7052, 0.6236, 0.7052, 0.6236, 0.6955, 0.6236, 0.6955, 0.6236, 0.6974, 0.4247, 0.6271, 0.4247, 0.6271, 0.4247, 0.6506, 0.4247, 0.6506, 0.6094, 0.5221, 0.6094, 0.5221, 0.6094, 0.5295, 0.6094, 0.5295, 0.5043, 0.6935, 0.5043, 0.6916, 0.5043, 0.6838, 0.5043, 0.6838, 0.5043, 0.6935, 0.4531, 0.7052, 0.4503, 0.7052, 0.4503, 0.7052, 0.4545, 0.7052, 0.4545, 0.7052, 0.4929, 0.6994, 0.4929, 0.7013, 0.483, 0.7013, 0.483, 0.6994, 0.517, 0.6759, 0.517, 0.6779, 0.5028, 0.6779, 0.5028, 0.6759, 0.6023, 0.6525, 0.5668, 0.6525, 0.5668, 0.6525, 0.6179, 0.6525, 0.6179, 0.6525, 0.4716, 0.5184, 0.5341, 0.5184, 0.5341, 0.5184, 0.4716, 0.5184, 0.4787, 0.7111, 0.4688, 0.7111, 0.4688, 0.7111, 0.4787, 0.7111, 0.5611, 0.5203, 0.5611, 0.6506, 0.5398, 0.6506, 0.5398, 0.5203, 0.5611, 0.5203, 0.5611, 0.5203, 0.5398, 0.5203, 0.5398, 0.5203, 0.5341, 0.6506, 0.5341, 0.6506, 0.5341, 0.5184, 0.5341, 0.5184, 0.4688, 0.7252, 0.4688, 0.717, 0.4688, 0.717, 0.4688, 0.7252, 0.5313, 0.7092, 0.5298, 0.7092, 0.5298, 0.7092, 0.5369, 0.7092, 0.5369, 0.7092, 0.5795, 0.7252, 0.5795, 0.7211, 0.5795, 0.7211, 0.5795, 0.7252, 0.4929, 0.6994, 0.4929, 0.7013, 0.4929, 0.7013, 0.4929, 0.6994, 0.4545, 0.6799, 0.4545, 0.6799, 0.4503, 0.6799, 0.4503, 0.6799, 0.6165, 0.5353, 0.6179, 0.5353, 0.6179, 0.5353, 0.5668, 0.5353, 0.5668, 0.5353, 0.6207, 0.7052, 0.6207, 0.6974, 0.6207, 0.6955, 0.6207, 0.6955, 0.6207, 0.7052, 0.5881, 0.03304, 0.5994, 0.03304, 0.5994, 0.03304, 0.5881, 0.03304, 0.5852, 0.076, 0.5852, 0.076, 0.5852, 0.06624, 0.5852, 0.06624, 0.5824, 0.07015, 0.5824, 0.06624, 0.5824, 0.06624, 0.5824, 0.076, 0.5824, 0.076, 0.5298, 0.6955, 0.5398, 0.6955, 0.5398, 0.6955, 0.5298, 0.6955, 0.5298, 0.6955, 0.5298, 0.6955, 0.5298, 0.7092, 0.5298, 0.7092, 0.5298, 0.7072, 0.483, 0.717, 0.4929, 0.717, 0.4929, 0.717, 0.483, 0.717, 0.429, 0.6506, 0.4247, 0.6506, 0.4247, 0.6506, 0.429, 0.6506, 0.5781, 0.6623, 0.5795, 0.6623, 0.5795, 0.6623, 0.5781, 0.6623, 0.4986, 0.7232, 0.4972, 0.7232, 0.4972, 0.7232, 0.4986, 0.7232, 0.5952, 0.1932, 0.5923, 0.1932, 0.5923, 0.1932, 0.5952, 0.1932, 0.4986, 0.7211, 0.4986, 0.7232, 0.4986, 0.7232, 0.4986, 0.7211, 0.5611, 0.5203, 0.5611, 0.6506, 0.5611, 0.6506, 0.5611, 0.5203, 0.4744, 0.6994, 0.4688, 0.6994, 0.4688, 0.6994, 0.4787, 0.6994, 0.4787, 0.6994, 0.429, 0.6271, 0.429, 0.6506, 0.429, 0.6506, 0.429, 0.6271, 0.5398, 0.5203, 0.5398, 0.5203, 0.5398, 0.6506, 0.5398, 0.6506, 0.429, 0.7131, 0.429, 0.7131, 0.429, 0.6662, 0.429, 0.6662, 0.5043, 0.6838, 0.5142, 0.6838, 0.5142, 0.6838, 0.5043, 0.6838, 0.5881, 0.715, 0.5866, 0.715, 0.5866, 0.715, 0.5881, 0.715, 0.4574, 0.5861, 0.4574, 0.5783, 0.4574, 0.5783, 0.4574, 0.5861, 0.4517, 0.6134, 0.4531, 0.6134, 0.4645, 0.6134, 0.4645, 0.6134, 0.4517, 0.6134, 0.4503, 0.7052, 0.4503, 0.6955, 0.4503, 0.6955, 0.4503, 0.7052, 0.5327, 0.717, 0.5384, 0.717, 0.5384, 0.717, 0.5284, 0.717, 0.5284, 0.717, 0.4716, 0.5184, 0.4716, 0.5184, 0.4716, 0.6506, 0.4716, 0.6506, 0.4716, 0.6095, 0.5355, 0.7232, 0.5355, 0.7232, 0.5384, 0.7232, 0.5384, 0.7232, 0.4588, 0.6896, 0.4588, 0.6818, 0.4588, 0.6799, 0.4588, 0.6799, 0.4588, 0.6896, 0.581, 0.6603, 0.581, 0.6603, 0.581, 0.6662, 0.581, 0.6662, 0.5426, 0.6974, 0.5455, 0.6974, 0.5455, 0.6974, 0.5426, 0.6974, 0.625, 0.5276, 0.625, 0.5373, 0.6236, 0.5373, 0.6236, 0.5353, 0.6236, 0.5276, 0.375, 1.0, 0.375, 0.75, 0.4787, 0.75, 0.4815, 0.75, 0.4886, 0.75, 0.5824, 0.75, 0.625, 0.75, 0.625, 0.775, 0.625, 0.8, 0.625, 0.825, 0.625, 0.85, 0.625, 0.875, 0.625, 0.9, 0.625, 0.925, 0.625, 0.95, 0.625, 0.975, 0.625, 1.0, 0.5724, 1.0, 0.544, 0.6994, 0.5426, 0.6994, 0.5426, 0.6994, 0.5455, 0.6994, 0.5455, 0.6994, 0.6207, 0.5258, 0.6207, 0.5258, 0.6207, 0.5353, 0.6207, 0.5353, 0.4588, 0.6037, 0.4517, 0.6037, 0.4517, 0.6037, 0.4645, 0.6037, 0.4645, 0.6037, 0.5668, 0.5353, 0.5668, 0.5353, 0.5668, 0.6525, 0.5668, 0.6525, 0.5668, 0.5529, 0.5398, 0.6955, 0.5398, 0.7033, 0.5398, 0.7033, 0.5398, 0.6955, 0.5028, 0.6779, 0.5028, 0.6779, 0.517, 0.6779, 0.517, 0.6779, 0.5469, 0.7052, 0.5526, 0.7052, 0.5526, 0.7052, 0.5455, 0.7052, 0.5455, 0.7052, 0.5469, 0.6857, 0.5469, 0.6857, 0.5469, 0.6955, 0.5469, 0.6955, 0.5838, 0.6662, 0.581, 0.6662, 0.581, 0.6662, 0.5838, 0.6662, 0.4815, 0.75, 0.4815, 0.7252, 0.483, 0.7252, 0.4929, 0.7252, 0.4929, 0.717, 0.4929, 0.7131, 0.4929, 0.7052, 0.4929, 0.7013, 0.4929, 0.6994, 0.4915, 0.6994, 0.4957, 0.6916, 0.4986, 0.6916, 0.5014, 0.6916, 0.5043, 0.6916, 0.5043, 0.6935, 0.5043, 0.6974, 0.5014, 0.6974, 0.5014, 0.7092, 0.5, 0.7092, 0.5, 0.7131, 0.5014, 0.7131, 0.5014, 0.719, 0.4986, 0.719, 0.4986, 0.717, 0.4972, 0.717, 0.4972, 0.7211, 0.4972, 0.7232, 0.4957, 0.7232, 0.4886, 0.75, 0.4631, 0.7479, 0.4631, 0.7232, 0.4631, 0.7131, 0.4588, 0.7131, 0.4588, 0.715, 0.4531, 0.7052, 0.4545, 0.7052, 0.4545, 0.7013, 0.4588, 0.6935, 0.4588, 0.6896, 0.4631, 0.6896, 0.4631, 0.6799, 0.4588, 0.6799, 0.4588, 0.6818, 0.4545, 0.6818, 0.4545, 0.6799, 0.456, 0.6799, 0.4588, 0.6701, 0.4787, 0.674, 0.4787, 0.6759, 0.4688, 0.6759, 0.4688, 0.6994, 0.4688, 0.7033, 0.4688, 0.7111, 0.4787, 0.7111, 0.4787, 0.7033, 0.4744, 0.7033, 0.4744, 0.6994, 0.4787, 0.6994, 0.4787, 0.6799, 0.4872, 0.6994, 0.483, 0.6994, 0.483, 0.7013, 0.4929, 0.7013, 0.4929, 0.7052, 0.483, 0.7052, 0.483, 0.7131, 0.4929, 0.7131, 0.4929, 0.717, 0.483, 0.717, 0.483, 0.7252, 0.4815, 0.7252, 0.4815, 0.75, 0.4787, 0.75, 0.473, 0.7252, 0.4787, 0.7252, 0.4787, 0.717, 0.4688, 0.717, 0.4688, 0.7252, 0.4688, 0.7273, 0.5341, 0.5184, 0.5341, 0.6506, 0.5341, 0.6506, 0.5341, 0.5184, 0.5341, 0.6506, 0.4716, 0.6506, 0.4716, 0.5184, 0.5341, 0.5184, 0.5341, 0.6506, 0.4716, 0.6506, 0.4716, 0.6506, 0.5341, 0.6506, 0.5611, 0.6506, 0.5398, 0.6506, 0.5398, 0.6506, 0.5611, 0.6506, 0.5341, 0.6506, 0.5128, 0.6506, 0.4716, 0.6506, 0.4716, 0.6506, 0.5341, 0.6506, 0.5668, 0.5353, 0.6179, 0.5353, 0.6179, 0.5353, 0.5668, 0.5353, 0.5838, 0.6623, 0.5838, 0.6662, 0.581, 0.6662, 0.581, 0.6603, 0.5838, 0.6603, 0.5994, 0.03304, 0.5994, 0.1912, 0.5966, 0.1756, 0.5966, 0.1698, 0.5952, 0.1698, 0.5952, 0.1678, 0.5923, 0.1678, 0.5923, 0.1639, 0.5966, 0.1639, 0.5966, 0.0428, 0.5923, 0.0428, 0.5923, 0.1444, 0.5881, 0.1444, 0.5881, 0.03304, 0.5923, 0.0428, 0.5923, 0.0428, 0.5923, 0.1639, 0.5923, 0.1639, 0.5923, 0.1444, 0.5398, 0.6506, 0.5398, 0.5203, 0.5398, 0.5203, 0.5398, 0.6506, 0.4716, 0.5184, 0.5341, 0.5184, 0.5341, 0.5184, 0.4716, 0.5184, 0.4645, 0.5705, 0.4645, 0.6037, 0.4517, 0.6037, 0.4517, 0.5939, 0.4545, 0.5939, 0.4545, 0.59, 0.456, 0.59, 0.456, 0.5861, 0.4574, 0.5861, 0.4574, 0.5783, 0.4588, 0.5783, 0.4588, 0.5744, 0.4574, 0.5744, 0.4574, 0.5724, 0.4588, 0.5724, 0.4588, 0.5705, 0.6236, 0.7052, 0.6207, 0.7052, 0.6207, 0.6955, 0.6236, 0.6955, 0.5739, 0.5037, 0.5739, 0.5129, 0.5696, 0.5129, 0.5696, 0.5037, 0.581, 0.719, 0.5838, 0.719, 0.5838, 0.7232, 0.5838, 0.7252, 0.5824, 0.7252, 0.581, 0.7252, 0.5014, 0.6857, 0.5014, 0.6916, 0.4986, 0.6916, 0.4986, 0.6857, 0.5213, 0.717, 0.5213, 0.7211, 0.5199, 0.7211, 0.5199, 0.717, 0.6179, 0.5353, 0.6179, 0.6525, 0.6179, 0.6525, 0.6179, 0.5353, 0.5923, 0.1991, 0.5966, 0.1991, 0.5966, 0.1991, 0.5923, 0.1991, 0.5966, 0.1991, 0.5966, 0.203, 0.5966, 0.203, 0.5966, 0.1991, 0.5923, 0.1639, 0.5923, 0.1639, 0.5966, 0.1639, 0.5966, 0.1639, 0.5994, 0.2069, 0.5994, 0.2186, 0.5881, 0.2186, 0.5881, 0.203, 0.5909, 0.203, 0.5909, 0.2069, 0.5923, 0.2069, 0.5923, 0.2108, 0.5966, 0.2108, 0.5966, 0.2069, 0.598, 0.2069, 0.5923, 0.2108, 0.5923, 0.2108, 0.5966, 0.2108, 0.5966, 0.2108, 0.5966, 0.203, 0.598, 0.203, 0.598, 0.203, 0.5966, 0.203, 0.5909, 0.2069, 0.5909, 0.203, 0.5909, 0.203, 0.5909, 0.2069, 0.598, 0.2069, 0.5966, 0.2069, 0.5966, 0.2069, 0.598, 0.2069, 0.5966, 0.0428, 0.5966, 0.0428, 0.5923, 0.0428, 0.5923, 0.0428, 0.5909, 0.203, 0.5923, 0.203, 0.5923, 0.203, 0.5909, 0.203, 0.5909, 0.1815, 0.5895, 0.1815, 0.5895, 0.1815, 0.5909, 0.1815, 0.5923, 0.2069, 0.5909, 0.2069, 0.5909, 0.2069, 0.5923, 0.2069, 0.5923, 0.2069, 0.5923, 0.2069, 0.5923, 0.2108, 0.5923, 0.2108, 0.5966, 0.1639, 0.5923, 0.1639, 0.5923, 0.0428, 0.5966, 0.0428, 0.5923, 0.1991, 0.5923, 0.1991, 0.5923, 0.203, 0.5923, 0.203, 0.5952, 0.1698, 0.5966, 0.1698, 0.5966, 0.1698, 0.5952, 0.1698, 0.5895, 0.1698, 0.5909, 0.1698, 0.5909, 0.1698, 0.5895, 0.1698, 0.5966, 0.1815, 0.5952, 0.1815, 0.5952, 0.1815, 0.5966, 0.1815, 0.5824, 0.04866, 0.5852, 0.04866, 0.5852, 0.05647, 0.5824, 0.05647, 0.5895, 0.1795, 0.5895, 0.1717, 0.5895, 0.1698, 0.5895, 0.1698, 0.5895, 0.1815, 0.5895, 0.1815, 0.5824, 0.06624, 0.5852, 0.06624, 0.5852, 0.06624, 0.5824, 0.06624, 0.375, 0.0, 0.625, 0.0, 0.625, 0.25, 0.375, 0.25, 0.375, 0.25, 0.625, 0.25, 0.625, 0.5, 0.375, 0.5, 0.375, 0.5, 0.625, 0.5, 0.625, 0.75, 0.375, 0.75, 0.375, 0.75, 0.625, 0.75, 0.625, 1.0, 0.375, 1.0, 0.125, 0.5, 0.375, 0.5, 0.375, 0.75, 0.125, 0.75, 0.625, 0.5, 0.875, 0.5, 0.875, 0.75, 0.625, 0.75, 0.375, 0.0, 0.625, 0.0, 0.625, 0.25, 0.375, 0.25, 0.375, 0.25, 0.625, 0.25, 0.625, 0.5, 0.375, 0.5, 0.375, 0.5, 0.625, 0.5, 0.625, 0.75, 0.375, 0.75, 0.375, 0.75, 0.625, 0.75, 0.625, 1.0, 0.375, 1.0, 0.125, 0.5, 0.375, 0.5, 0.375, 0.75, 0.125, 0.75, 0.625, 0.5, 0.875, 0.5, 0.875, 0.75, 0.625, 0.75, 0.375, 0.0, 0.625, 0.0, 0.625, 0.25, 0.375, 0.25, 0.375, 0.25, 0.625, 0.25, 0.625, 0.5, 0.375, 0.5, 0.375, 0.5, 0.625, 0.5, 0.625, 0.75, 0.375, 0.75, 0.375, 0.75, 0.625, 0.75, 0.625, 1.0, 0.375, 1.0, 0.125, 0.5, 0.375, 0.5, 0.375, 0.75, 0.125, 0.75, 0.625, 0.5, 0.875, 0.5, 0.875, 0.75, 0.625, 0.75, 0.375, 0.0, 0.625, 0.0, 0.625, 0.25, 0.375, 0.25, 0.375, 0.25, 0.625, 0.25, 0.625, 0.5, 0.375, 0.5, 0.375, 0.5, 0.625, 0.5, 0.625, 0.75, 0.375, 0.75, 0.375, 0.75, 0.625, 0.75, 0.625, 1.0, 0.375, 1.0, 0.125, 0.5, 0.375, 0.5, 0.375, 0.75, 0.125, 0.75, 0.625, 0.5, 0.875, 0.5, 0.875, 0.75, 0.625, 0.75])
me_cube.materials.append(mat_material_001)
me_cube.use_remesh_fix_poles = True
me_cube.use_remesh_preserve_attributes = False
me_cube.update()
me_plane = bpy.data.meshes.new('Plane')
me_plane.from_pydata([(-1.0, -1.0, 0.0), (1.0, -1.0, 0.0), (-1.0, 1.0, 0.0), (1.0, 1.0, 0.0)], [], [(0, 1, 3, 2)])
_uv = me_plane.uv_layers.new(name='UVMap')
_uv.uv.foreach_set('vector', [0.0, 0.0, 1.0, 0.0, 1.0, 1.0, 0.0, 1.0])
me_plane.use_remesh_fix_poles = True
me_plane.use_remesh_preserve_attributes = False
me_plane.update()

# ---- objects
ob_light = bpy.data.objects.new('Light', light_light)
ob_camera = bpy.data.objects.new('Camera', cam_camera)
ob_empty = bpy.data.objects.new('Empty', None)
ob_empty_001 = bpy.data.objects.new('Empty.001', None)
ob_cube = bpy.data.objects.new('Cube', me_cube)
ob_plane = bpy.data.objects.new('Plane', me_plane)
ob_light_001 = bpy.data.objects.new('Light.001', light_light_001)

# ---- transforms, parenting, visibility, modifiers, constraints
ob_light.location = (6.085, 0.1021, 6.249)
ob_light.rotation_euler = (0.6503, 0.05522, 1.866)
ob_light.lock_rotations_4d = False
ob_light.empty_display_type = 'ARROWS'
ob_light.color = (0.0, 0.0, 0.0, 0.0)
ob_light.lineart.crease_threshold = 0.0
ob_camera.location = (11.03, 11.91, 5.569)
ob_camera.rotation_euler = (1.37, -7.095e-07, 2.188)
ob_camera.lock_rotations_4d = False
ob_camera.empty_display_type = 'ARROWS'
ob_camera.color = (0.0, 0.0, 0.0, 0.0)
ob_camera.display_type = 'WIRE'
ob_camera.lineart.crease_threshold = 0.0
ob_empty.location = (0.0, 2.519, 0.06795)
ob_empty.rotation_euler = (1.571, -0.0, 1.571)
ob_empty.empty_display_type = 'IMAGE'
ob_empty.empty_display_size = 5.0
ob_empty_001.location = (-0.1813, 0.6335, -0.1245)
ob_empty_001.rotation_euler = (1.571, -0.0, 1.571)
ob_empty_001.scale = (1.604, 1.604, 1.604)
ob_empty_001.empty_display_type = 'IMAGE'
ob_empty_001.empty_display_size = 5.0
ob_cube.location = (-2.918, 2.521, 2.499)
ob_cube.scale = (2.368, 1.118, 2.406)
ob_plane.location = (0.0, 0.0, 0.0)
ob_plane.scale = (14.34, 14.34, 14.34)
ob_light_001.location = (-10.08, -0.6465, 10.14)
ob_light_001.rotation_euler = (0.6503, 0.05522, 1.866)
ob_light_001.lock_rotations_4d = False
ob_light_001.empty_display_type = 'ARROWS'
ob_light_001.color = (0.0, 0.0, 0.0, 0.0)
ob_light_001.lineart.crease_threshold = 0.0

# ---- collection membership
col_collection.objects.link(ob_light)
col_collection.objects.link(ob_camera)
col_collection.objects.link(ob_empty)
col_collection.objects.link(ob_empty_001)
col_collection.objects.link(ob_cube)
col_collection.objects.link(ob_plane)
col_collection.objects.link(ob_light_001)

# ---- scene / render settings (as saved in the file)
scene.camera = ob_camera
scene.frame_start = 1; scene.frame_end = 250; scene.frame_set(1)
scene.render.engine = 'BLENDER_EEVEE_NEXT'
scene.cycles.use_denoising = False
scene.cycles.samples = 64
scene.cycles.sampling_pattern = 'TABULATED_SOBOL'
scene.cycles.use_adaptive_sampling = False
scene.cycles.use_light_tree = False
scene.view_settings.view_transform = 'Filmic'
bpy.context.view_layer.update()
